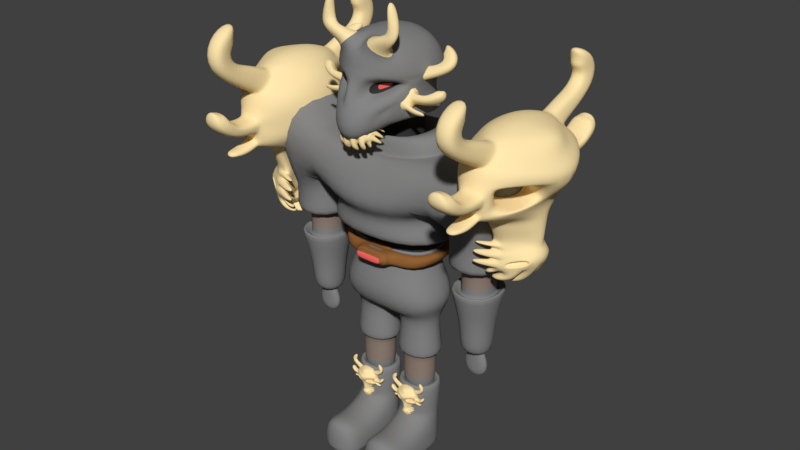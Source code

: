 # Source: DS.blend  (saved by Blender 2.79.0; exported with 4.5.12 LTS)
import bpy
from mathutils import Matrix  # noqa: F401  (used for matrix-valued properties, if any)

bpy.ops.wm.read_factory_settings(use_empty=True)
scene = bpy.context.scene
scene.name = 'Scene'

# ---- collections
col_collection_1 = bpy.data.collections.new('Collection 1'); scene.collection.children.link(col_collection_1)

# ---- materials (node trees are filled in below, after node groups)
mat_bone = bpy.data.materials.new('bone')
mat_bone.alpha_threshold = 0.0
mat_bone.diffuse_color = (1.0, 0.7908, 0.4185, 1.0)
mat_bone.roughness = 0.5
mat_material_001 = bpy.data.materials.new('Material.001')
mat_material_001.alpha_threshold = 0.0
mat_material_001.diffuse_color = (0.233, 0.233, 0.233, 1.0)
mat_material_001.roughness = 0.5
mat_material_001.specular_intensity = 1.0
mat_material_002 = bpy.data.materials.new('Material.002')
mat_material_002.alpha_threshold = 0.0
mat_material_002.diffuse_color = (1.0, 0.1419, 0.1328, 1.0)
mat_material_002.roughness = 0.5
mat_material_002.specular_intensity = 0.0
mat_material_003 = bpy.data.materials.new('Material.003')
mat_material_003.alpha_threshold = 0.0
mat_material_003.diffuse_color = (0.2883, 0.1209, 0.03542, 1.0)
mat_material_003.roughness = 0.5
mat_material_003.specular_intensity = 0.0
mat_material_004 = bpy.data.materials.new('Material.004')
mat_material_004.alpha_threshold = 0.0
mat_material_004.diffuse_color = (0.281, 0.217, 0.1776, 1.0)
mat_material_004.roughness = 0.5
mat_material_004.specular_intensity = 0.0
mat_material_005 = bpy.data.materials.new('Material.005')
mat_material_005.alpha_threshold = 0.0
mat_material_005.diffuse_color = (0.03741, 0.03741, 0.03741, 1.0)
mat_material_005.roughness = 0.5
mat_material_005.specular_intensity = 0.0

# ---- material node trees

# ---- world
world_world = bpy.data.worlds.new('World'); scene.world = world_world
world_world.color = (0.05088, 0.05088, 0.05088)
world_world.use_sun_shadow = False
world_world.sun_shadow_jitter_overblur = 0.0
world_world.cycles.sampling_method = 'MANUAL'

# ---- meshes
me_sphere_004 = bpy.data.meshes.new('Sphere.004')
me_sphere_004.from_pydata([(0.0, 0.309, 0.9511), (0.0, 0.5878, 0.809), (0.0, 0.809, 0.5878), (0.0, 0.9511, -0.309), (0.0, 0.809, -0.6055), (0.4873, -0.1816, -1.213), (0.3591, -0.1318, -1.666), (0.1816, 0.25, 0.9511), (0.3455, 0.4755, 0.809), (0.3242, 0.6545, 0.5878), (0.559, 0.7694, 0.309), (0.5878, 0.809, -4.371e-08), (0.559, 0.7694, -0.309), (0.6627, 0.6545, -0.6055), (0.668, 0.4755, -0.809), (0.2145, -0.6301, -1.974), (0.2939, 0.09549, 0.9511), (0.587, 0.1404, 0.7544), (0.6332, 0.1936, 0.5823), (0.8577, 0.228, 0.3646), (0.9496, 0.2985, -0.1521), (0.9044, 0.2839, -0.3064), (0.9531, 0.2364, -0.6149), (0.885, 0.1743, -0.7996), (0.0, -0.7937, -1.905), (0.2939, -0.09549, 0.9511), (0.587, -0.1404, 0.7544), (0.6332, -0.1936, 0.5823), (0.8577, -0.228, 0.3646), (0.9496, -0.2985, -0.1521), (0.9044, -0.2839, -0.3064), (0.9531, -0.2364, -0.6149), (0.885, -0.1743, -0.7996), (0.0, -0.7955, -1.616), (0.1816, -0.25, 0.9511), (0.3455, -0.4755, 0.809), (0.4681, -0.6545, 0.5878), (0.7029, -0.7694, 0.309), (0.5631, -0.76, 0.004082), (0.6627, -0.6545, -0.6055), (0.668, -0.4755, -0.809), (0.0, -0.7955, -1.213), (2.761e-08, -0.309, 0.9511), (0.0, -1.101, 0.809), (0.0, -1.09, 0.3466), (0.0, -1.389, 0.1483), (0.0, -1.369, -4.371e-08), (0.0, -1.162, -0.309), (0.0, -0.809, -0.6055), (0.0, -0.7955, -0.809), (0.4061, -0.1597, -2.042), (-1.915e-07, -5.895e-07, 1.0), (-1.065e-07, 0.9511, 0.309), (-1.959e-07, 1.0, -4.371e-08), (0.0, 0.5878, -0.809), (0.0, -0.09684, -2.303), (0.0, 0.1608, -2.373), (0.1704, 0.03032, -2.182), (0.1323, -0.09822, -2.306), (0.3787, 0.07019, -2.287), (0.306, 0.1049, -2.319), (0.3592, -0.3417, -2.414), (0.2479, -0.005684, -2.441), (0.1703, -0.4544, -2.582), (0.1268, -0.0109, -2.533), (0.0, -0.7937, -2.139), (0.0, 0.0003151, -2.563), (0.0, 0.03901, -2.182), (0.1391, -0.4755, -1.616), (0.2738, -0.4755, -1.213), (0.0, 0.03901, -2.001), (0.0, 0.03901, -1.688), (0.0, 0.03901, -1.375), (0.1704, 0.03032, -2.001), (0.1289, 0.03032, -1.688), (0.2333, 0.03032, -1.375), (0.4061, 0.1597, -2.042), (0.3591, 0.1318, -1.666), (0.4873, 0.1816, -1.213), (0.0, -0.7955, -1.011), (0.5092, -0.1816, -1.011), (0.2957, -0.4755, -1.011), (0.0, 0.5878, -1.011), (0.2957, 0.4755, -1.011), (0.5092, 0.1816, -1.011), (0.9548, 0.2414, -0.4551), (0.8815, 0.1816, -0.809), (0.9548, -0.2414, -0.4551), (0.8815, -0.1816, -0.809), (0.9511, 0.309, -4.371e-08), (0.9045, 0.2939, -0.309), (0.9566, 0.25, -0.6055), (0.7872, -0.4504, 0.009297), (0.7617, -0.4425, -0.3117), (0.7229, -0.4189, -0.5619), (0.559, 0.1816, 0.809), (0.6181, 0.25, 0.5878), (0.9045, 0.2939, 0.309), (0.559, -0.1816, 0.809), (0.6181, -0.25, 0.5878), (0.9045, -0.2939, 0.309), (0.9511, -0.309, -4.371e-08), (0.9045, -0.2939, -0.309), (0.9566, -0.25, -0.6055), (0.4408, -0.6645, -0.6279), (0.5878, -0.809, -4.371e-08), (0.3175, -0.8524, -0.3043), (0.4138, -0.8775, -0.1366), (0.2939, -0.7698, -0.472), (0.344, -0.1154, 0.02847), (0.3259, -0.09588, -0.2735), (0.2199, -0.02286, -0.5935), (0.5346, 0.1913, -0.2771), (0.1989, -0.2299, -0.1085), (0.1054, -0.2057, -0.2714), (0.08273, -0.1261, -0.4334), (0.5596, 0.1834, 0.03354), (0.4974, 0.2138, -0.5198), (0.1929, -0.2358, -0.1023), (0.09658, -0.2108, -0.2699), (0.07302, -0.1282, -0.4376), (0.5663, 0.1912, 0.04364), (0.5408, 0.1992, -0.2773), (0.502, 0.2227, -0.5276), (0.2246, -0.02486, -0.584), (0.3422, -0.1183, 0.03843), (1.136, 0.2364, -0.6979), (1.068, 0.1743, -0.8827), (1.136, -0.2364, -0.6979), (1.068, -0.1743, -0.8827), (1.226, 0.1972, -0.7078), (1.247, 0.1454, -0.8728), (1.226, -0.1972, -0.7078), (1.247, -0.1454, -0.8728), (1.319, 0.1267, -0.7278), (1.369, 0.09347, -0.8191), (1.319, -0.1268, -0.7278), (1.369, -0.09347, -0.8191), (1.183, -0.2839, -0.2991), (1.183, 0.2839, -0.2991), (1.228, 0.2985, -0.1449), (1.233, 0.2414, -0.4479), (1.228, -0.2985, -0.1449), (1.233, -0.2414, -0.4479), (1.36, -0.2839, -0.1951), (1.36, 0.2839, -0.1951), (1.318, 0.2985, -0.03946), (1.477, 0.2414, -0.2863), (1.318, -0.2985, -0.03946), (1.477, -0.2414, -0.2863), (1.518, -0.2839, -0.01567), (1.518, 0.2839, -0.01567), (1.392, 0.2985, 0.06677), (1.659, 0.2414, 0.006739), (1.392, -0.2985, 0.06677), (1.659, -0.2414, 0.006739), (1.53, -0.1757, 0.2221), (1.53, 0.1757, 0.2221), (1.441, 0.1848, 0.204), (1.588, 0.1494, 0.2964), (1.441, -0.1848, 0.204), (1.588, -0.1494, 0.2964), (0.8845, -0.1936, 0.7648), (0.8845, 0.1936, 0.7648), (0.8384, 0.1404, 0.9369), (1.109, 0.228, 0.5471), (0.8384, -0.1404, 0.9369), (1.109, -0.228, 0.5471), (1.303, -0.1936, 1.002), (1.303, 0.1936, 1.002), (1.153, 0.1404, 1.068), (1.596, 0.228, 1.063), (1.153, -0.1404, 1.068), (1.596, -0.228, 1.063), (1.395, -0.1936, 1.44), (1.395, 0.1936, 1.44), (1.261, 0.1404, 1.339), (1.514, 0.228, 1.743), (1.261, -0.1404, 1.339), (1.514, -0.228, 1.743), (1.175, -0.1936, 1.705), (1.175, 0.1936, 1.705), (1.137, 0.1404, 1.53), (1.079, 0.228, 2.018), (1.137, -0.1404, 1.53), (1.079, -0.228, 2.018), (0.2159, -0.4013, -2.544), (0.1795, -0.03413, -2.504), (0.01996, -0.02566, -2.56), (0.02037, -0.4796, -2.641), (0.3966, -0.045, -2.357), (0.2736, 0.0235, -2.389), (0.2145, -0.6301, -2.094), (0.1434, 0.01813, -2.523), (0.4061, 0.1597, -2.232), (0.2557, 0.1224, -2.295), (0.4061, -0.1597, -2.232), (0.2557, 0.06477, -2.421), (0.06414, -0.1455, -2.792), (0.06374, 0.3084, -2.712), (0.214, -0.1203, -2.733), (0.1706, 0.3231, -2.684), (0.403, -0.007633, -2.565), (0.2917, 0.3284, -2.592), (0.2597, -0.0672, -2.696), (0.2233, 0.2999, -2.655), (0.3946, 0.1917, -2.342), (0.3319, 0.3022, -2.408), (0.4236, 0.1607, -2.45), (0.3174, 0.3576, -2.54), (0.4051, -0.1738, -2.012), (0.3842, -0.233, -2.185), (0.4061, 0.1816, -2.254), (0.4051, 0.1738, -2.012), (0.0, 0.03901, -1.844), (0.1658, -0.5785, -1.761), (0.0, -0.6907, -1.761), (0.3804, -0.1738, -1.826), (0.1497, 0.03032, -1.844), (0.3804, 0.1738, -1.826), (0.3728, -0.1318, -1.769), (0.3842, -0.233, -2.065), (0.4061, 0.1816, -2.02), (0.3728, 0.1318, -1.769), (0.3794, 0.1816, -1.818), (0.3526, 0.1816, -1.616), (0.3526, -0.1816, -1.616), (0.3794, -0.1816, -1.818), (0.5158, 0.2431, -2.097), (0.5158, 0.2431, -2.19), (0.5158, 0.5624, -2.19), (0.5158, 0.5624, -2.097), (0.4901, 0.2289, -1.876), (0.5148, 0.2289, -1.968), (0.5148, 0.5766, -1.968), (0.4901, 0.5766, -1.876), (0.4825, 0.5346, -1.737), (0.4689, 0.5346, -1.686), (0.4689, 0.271, -1.686), (0.4825, 0.271, -1.737), (0.4061, -0.1816, -2.02), (0.4061, -0.1816, -2.254), (0.1926, -0.6814, -2.139), (0.1926, -0.6814, -1.905), (0.3363, -0.1806, -2.065), (0.3363, -0.1806, -2.185), (0.1666, -0.5777, -2.094), (0.1666, -0.5777, -1.974)], [], [(53, 52, 10, 11), (1, 0, 7, 8), (75, 78, 225, 74), (3, 53, 11, 12), (2, 1, 8, 9), (83, 84, 78, 75), (4, 3, 12, 13), (52, 2, 9, 10), (0, 51, 7), (54, 4, 13, 14), (11, 10, 97, 89), (8, 7, 16, 95), (210, 213, 234, 233), (12, 11, 89, 90), (9, 8, 95, 96), (78, 5, 226, 225), (13, 12, 90, 91), (10, 9, 96, 97), (7, 51, 16), (14, 13, 91, 86), (16, 51, 25), (32, 23, 127, 129), (89, 97, 100, 101), (95, 16, 25, 98), (84, 80, 5, 78), (21, 20, 140, 139), (28, 19, 165, 167), (15, 192, 246, 247), (29, 30, 138, 142), (19, 18, 163, 165), (100, 99, 36, 37), (25, 51, 34), (88, 103, 39, 40), (101, 100, 37, 105), (98, 25, 34, 35), (243, 24, 65, 242), (106, 108, 120, 119), (99, 98, 35, 36), (70, 73, 57, 67), (92, 38, 125, 121), (73, 222, 212, 57), (38, 107, 118, 125), (37, 36, 44, 45), (34, 51, 42), (40, 39, 48, 49), (105, 37, 45, 46), (35, 34, 42, 43), (76, 50, 228, 231), (93, 92, 121, 122), (36, 35, 43, 44), (55, 67, 57, 58), (56, 55, 58), (58, 57, 212, 195), (56, 58, 195), (64, 63, 200, 201), (56, 195, 197), (190, 191, 209, 208), (56, 197, 193), (56, 193, 66), (61, 186, 204, 202), (218, 224, 222, 73), (82, 83, 75, 72), (72, 75, 74, 71), (214, 218, 73, 70), (81, 79, 41, 69), (69, 41, 33, 68), (215, 216, 24, 243), (80, 81, 69, 5), (5, 69, 68, 226), (227, 215, 243, 240), (88, 40, 81, 80), (40, 49, 79, 81), (54, 14, 83, 82), (86, 88, 80, 84), (14, 86, 84, 83), (22, 23, 86, 91), (32, 31, 103, 88), (23, 32, 88, 86), (31, 22, 91, 103), (20, 21, 90, 89), (21, 85, 91, 90), (30, 29, 101, 102), (87, 30, 102, 103), (85, 87, 103, 91), (29, 20, 89, 101), (17, 18, 96, 95), (18, 19, 97, 96), (27, 26, 98, 99), (28, 27, 99, 100), (19, 28, 100, 97), (26, 17, 95, 98), (92, 93, 102, 101), (93, 94, 103, 102), (94, 104, 39, 103), (38, 92, 101, 105), (106, 107, 46, 47), (108, 106, 47, 48), (104, 108, 48, 39), (107, 38, 105, 46), (112, 116, 109, 110), (117, 112, 110, 124), (124, 110, 114, 115), (110, 109, 113, 114), (94, 93, 122, 123), (108, 104, 111, 120), (104, 94, 123, 111), (107, 106, 119, 118), (114, 113, 118, 119), (115, 114, 119, 120), (116, 112, 122, 121), (112, 117, 123, 122), (117, 124, 111, 123), (109, 116, 121, 125), (124, 115, 120, 111), (113, 109, 125, 118), (126, 128, 132, 130), (23, 22, 126, 127), (22, 31, 128, 126), (31, 32, 129, 128), (133, 131, 135, 137), (128, 129, 133, 132), (129, 127, 131, 133), (127, 126, 130, 131), (135, 134, 136, 137), (131, 130, 134, 135), (130, 132, 136, 134), (132, 133, 137, 136), (142, 138, 144, 148), (143, 141, 147, 149), (20, 29, 142, 140), (30, 87, 143, 138), (85, 21, 139, 141), (87, 85, 141, 143), (147, 145, 151, 153), (144, 149, 155, 150), (139, 140, 146, 145), (140, 142, 148, 146), (138, 143, 149, 144), (141, 139, 145, 147), (151, 152, 158, 157), (154, 150, 156, 160), (149, 147, 153, 155), (148, 144, 150, 154), (145, 146, 152, 151), (146, 148, 154, 152), (157, 158, 160, 156), (159, 157, 156, 161), (152, 154, 160, 158), (150, 155, 161, 156), (153, 151, 157, 159), (155, 153, 159, 161), (164, 166, 172, 170), (163, 164, 170, 169), (26, 27, 162, 166), (18, 17, 164, 163), (17, 26, 166, 164), (27, 28, 167, 162), (172, 168, 174, 178), (173, 171, 177, 179), (162, 167, 173, 168), (165, 163, 169, 171), (167, 165, 171, 173), (166, 162, 168, 172), (174, 179, 185, 180), (176, 178, 184, 182), (169, 170, 176, 175), (170, 172, 178, 176), (168, 173, 179, 174), (171, 169, 175, 177), (181, 182, 184, 180), (183, 181, 180, 185), (177, 175, 181, 183), (179, 177, 183, 185), (178, 174, 180, 184), (175, 176, 182, 181), (63, 64, 193, 242), (188, 189, 65, 66), (64, 188, 66, 193), (189, 63, 242, 65), (61, 62, 197, 241), (187, 186, 242, 193), (186, 61, 241, 242), (62, 187, 193, 197), (59, 60, 195, 212), (191, 190, 241, 197), (190, 59, 212, 241), (60, 191, 197, 195), (207, 206, 208, 209), (203, 202, 204, 205), (201, 200, 198, 199), (187, 62, 203, 205), (59, 190, 208, 206), (62, 61, 202, 203), (189, 188, 199, 198), (191, 60, 207, 209), (188, 64, 201, 199), (186, 187, 205, 204), (60, 59, 206, 207), (63, 189, 198, 200), (196, 50, 240, 241), (194, 196, 241, 212), (76, 194, 212, 222), (50, 76, 222, 240), (226, 68, 215, 227), (68, 33, 216, 215), (71, 74, 218, 214), (74, 225, 224, 218), (220, 223, 236, 239), (210, 217, 227, 240), (213, 210, 240, 222), (219, 213, 222, 224), (217, 219, 224, 227), (77, 223, 224, 225), (6, 77, 225, 226), (220, 6, 226, 227), (223, 220, 227, 224), (235, 232, 233, 234), (231, 228, 229, 230), (237, 238, 239, 236), (223, 77, 237, 236), (50, 196, 229, 228), (213, 219, 235, 234), (77, 6, 238, 237), (196, 194, 230, 229), (219, 217, 232, 235), (6, 220, 239, 238), (217, 210, 233, 232), (194, 76, 231, 230), (221, 211, 241, 240), (192, 15, 243, 242), (211, 192, 242, 241), (15, 221, 240, 243), (244, 247, 246, 245), (192, 211, 245, 246), (211, 221, 244, 245), (221, 15, 247, 244)])
me_sphere_004.polygons.foreach_set('use_smooth', [True] * 236)
me_sphere_004.materials.append(mat_bone)
me_sphere_004.use_remesh_preserve_volume = False
me_sphere_004.use_remesh_preserve_attributes = False
me_sphere_004.use_mirror_vertex_groups = False
me_sphere_004.update()
me_sphere_003 = bpy.data.meshes.new('Sphere.003')
me_sphere_003.from_pydata([(0.0, 0.309, 0.9511), (0.0, 0.5878, 0.809), (0.0, 0.809, 0.5878), (0.0, 0.9511, -0.309), (0.0, 0.809, -0.6055), (0.4873, -0.1816, -1.213), (0.3591, -0.1318, -1.666), (0.1816, 0.25, 0.9511), (0.3455, 0.4755, 0.809), (0.3242, 0.6545, 0.5878), (0.559, 0.7694, 0.309), (0.5878, 0.809, -4.371e-08), (0.559, 0.7694, -0.309), (0.6627, 0.6545, -0.6055), (0.668, 0.4755, -0.809), (0.2145, -0.6301, -1.974), (0.2939, 0.09549, 0.9511), (0.587, 0.1404, 0.7544), (0.6332, 0.1936, 0.5823), (0.8577, 0.228, 0.3646), (0.9496, 0.2985, -0.1521), (0.9044, 0.2839, -0.3064), (0.9531, 0.2364, -0.6149), (0.885, 0.1743, -0.7996), (0.0, -0.7937, -1.905), (0.2939, -0.09549, 0.9511), (0.587, -0.1404, 0.7544), (0.6332, -0.1936, 0.5823), (0.8577, -0.228, 0.3646), (0.9496, -0.2985, -0.1521), (0.9044, -0.2839, -0.3064), (0.9531, -0.2364, -0.6149), (0.885, -0.1743, -0.7996), (0.0, -0.7955, -1.616), (0.1816, -0.25, 0.9511), (0.3455, -0.4755, 0.809), (0.4681, -0.6545, 0.5878), (0.7029, -0.7694, 0.309), (0.5631, -0.76, 0.004082), (0.6627, -0.6545, -0.6055), (0.668, -0.4755, -0.809), (0.0, -0.7955, -1.213), (2.761e-08, -0.309, 0.9511), (0.0, -1.101, 0.809), (0.0, -1.09, 0.3466), (0.0, -1.389, 0.1483), (0.0, -1.369, -4.371e-08), (0.0, -1.162, -0.309), (0.0, -0.809, -0.6055), (0.0, -0.7955, -0.809), (0.4061, -0.1597, -2.042), (-1.915e-07, -5.895e-07, 1.0), (-1.065e-07, 0.9511, 0.309), (-1.959e-07, 1.0, -4.371e-08), (0.0, 0.5878, -0.809), (0.0, -0.09684, -2.303), (0.0, 0.1608, -2.373), (0.1704, 0.03032, -2.182), (0.1323, -0.09822, -2.306), (0.3787, 0.07019, -2.287), (0.306, 0.1049, -2.319), (0.3592, -0.3417, -2.414), (0.2479, -0.005684, -2.441), (0.1703, -0.4544, -2.582), (0.1268, -0.0109, -2.533), (0.0, -0.7937, -2.139), (0.0, 0.0003151, -2.563), (0.0, 0.03901, -2.182), (0.1391, -0.4755, -1.616), (0.2738, -0.4755, -1.213), (0.0, 0.03901, -2.001), (0.0, 0.03901, -1.688), (0.0, 0.03901, -1.375), (0.1704, 0.03032, -2.001), (0.1289, 0.03032, -1.688), (0.2333, 0.03032, -1.375), (0.4061, 0.1597, -2.042), (0.3591, 0.1318, -1.666), (0.4873, 0.1816, -1.213), (0.0, -0.7955, -1.011), (0.5092, -0.1816, -1.011), (0.2957, -0.4755, -1.011), (0.0, 0.5878, -1.011), (0.2957, 0.4755, -1.011), (0.5092, 0.1816, -1.011), (0.9548, 0.2414, -0.4551), (0.8815, 0.1816, -0.809), (0.9548, -0.2414, -0.4551), (0.8815, -0.1816, -0.809), (0.9511, 0.309, -4.371e-08), (0.9045, 0.2939, -0.309), (0.9566, 0.25, -0.6055), (0.7872, -0.4504, 0.009297), (0.7617, -0.4425, -0.3117), (0.7229, -0.4189, -0.5619), (0.559, 0.1816, 0.809), (0.6181, 0.25, 0.5878), (0.9045, 0.2939, 0.309), (0.559, -0.1816, 0.809), (0.6181, -0.25, 0.5878), (0.9045, -0.2939, 0.309), (0.9511, -0.309, -4.371e-08), (0.9045, -0.2939, -0.309), (0.9566, -0.25, -0.6055), (0.4408, -0.6645, -0.6279), (0.5878, -0.809, -4.371e-08), (0.3175, -0.8524, -0.3043), (0.4138, -0.8775, -0.1366), (0.2939, -0.7698, -0.472), (0.344, -0.1154, 0.02847), (0.3259, -0.09588, -0.2735), (0.2199, -0.02286, -0.5935), (0.5346, 0.1913, -0.2771), (0.1989, -0.2299, -0.1085), (0.1054, -0.2057, -0.2714), (0.08273, -0.1261, -0.4334), (0.5596, 0.1834, 0.03354), (0.4974, 0.2138, -0.5198), (0.1929, -0.2358, -0.1023), (0.09658, -0.2108, -0.2699), (0.07302, -0.1282, -0.4376), (0.5663, 0.1912, 0.04364), (0.5408, 0.1992, -0.2773), (0.502, 0.2227, -0.5276), (0.2246, -0.02486, -0.584), (0.3422, -0.1183, 0.03843), (1.136, 0.2364, -0.6979), (1.068, 0.1743, -0.8827), (1.136, -0.2364, -0.6979), (1.068, -0.1743, -0.8827), (1.226, 0.1972, -0.7078), (1.247, 0.1454, -0.8728), (1.226, -0.1972, -0.7078), (1.247, -0.1454, -0.8728), (1.319, 0.1267, -0.7278), (1.369, 0.09347, -0.8191), (1.319, -0.1268, -0.7278), (1.369, -0.09347, -0.8191), (1.183, -0.2839, -0.2991), (1.183, 0.2839, -0.2991), (1.228, 0.2985, -0.1449), (1.233, 0.2414, -0.4479), (1.228, -0.2985, -0.1449), (1.233, -0.2414, -0.4479), (1.36, -0.2839, -0.1951), (1.36, 0.2839, -0.1951), (1.318, 0.2985, -0.03946), (1.477, 0.2414, -0.2863), (1.318, -0.2985, -0.03946), (1.477, -0.2414, -0.2863), (1.518, -0.2839, -0.01567), (1.518, 0.2839, -0.01567), (1.392, 0.2985, 0.06677), (1.659, 0.2414, 0.006739), (1.392, -0.2985, 0.06677), (1.659, -0.2414, 0.006739), (1.53, -0.1757, 0.2221), (1.53, 0.1757, 0.2221), (1.441, 0.1848, 0.204), (1.588, 0.1494, 0.2964), (1.441, -0.1848, 0.204), (1.588, -0.1494, 0.2964), (0.8845, -0.1936, 0.7648), (0.8845, 0.1936, 0.7648), (0.8384, 0.1404, 0.9369), (1.109, 0.228, 0.5471), (0.8384, -0.1404, 0.9369), (1.109, -0.228, 0.5471), (1.303, -0.1936, 1.002), (1.303, 0.1936, 1.002), (1.153, 0.1404, 1.068), (1.596, 0.228, 1.063), (1.153, -0.1404, 1.068), (1.596, -0.228, 1.063), (1.395, -0.1936, 1.44), (1.395, 0.1936, 1.44), (1.261, 0.1404, 1.339), (1.514, 0.228, 1.743), (1.261, -0.1404, 1.339), (1.514, -0.228, 1.743), (1.175, -0.1936, 1.705), (1.175, 0.1936, 1.705), (1.137, 0.1404, 1.53), (1.079, 0.228, 2.018), (1.137, -0.1404, 1.53), (1.079, -0.228, 2.018), (0.2159, -0.4013, -2.544), (0.1795, -0.03413, -2.504), (0.01996, -0.02566, -2.56), (0.02037, -0.4796, -2.641), (0.3966, -0.045, -2.357), (0.2736, 0.0235, -2.389), (0.2145, -0.6301, -2.094), (0.1434, 0.01813, -2.523), (0.4061, 0.1597, -2.232), (0.2557, 0.1224, -2.295), (0.4061, -0.1597, -2.232), (0.2557, 0.06477, -2.421), (0.06414, -0.1455, -2.792), (0.06374, 0.3084, -2.712), (0.214, -0.1203, -2.733), (0.1706, 0.3231, -2.684), (0.403, -0.007633, -2.565), (0.2917, 0.3284, -2.592), (0.2597, -0.0672, -2.696), (0.2233, 0.2999, -2.655), (0.3946, 0.1917, -2.342), (0.3319, 0.3022, -2.408), (0.4236, 0.1607, -2.45), (0.3174, 0.3576, -2.54), (0.4051, -0.1738, -2.012), (0.3842, -0.233, -2.185), (0.4061, 0.1816, -2.254), (0.4051, 0.1738, -2.012), (0.0, 0.03901, -1.844), (0.1658, -0.5785, -1.761), (0.0, -0.6907, -1.761), (0.3804, -0.1738, -1.826), (0.1497, 0.03032, -1.844), (0.3804, 0.1738, -1.826), (0.3728, -0.1318, -1.769), (0.3842, -0.233, -2.065), (0.4061, 0.1816, -2.02), (0.3728, 0.1318, -1.769), (0.3794, 0.1816, -1.818), (0.3526, 0.1816, -1.616), (0.3526, -0.1816, -1.616), (0.3794, -0.1816, -1.818), (0.5158, 0.2431, -2.097), (0.5158, 0.2431, -2.19), (0.5158, 0.5624, -2.19), (0.5158, 0.5624, -2.097), (0.4901, 0.2289, -1.876), (0.5148, 0.2289, -1.968), (0.5148, 0.5766, -1.968), (0.4901, 0.5766, -1.876), (0.4825, 0.5346, -1.737), (0.4689, 0.5346, -1.686), (0.4689, 0.271, -1.686), (0.4825, 0.271, -1.737), (0.4061, -0.1816, -2.02), (0.4061, -0.1816, -2.254), (0.1926, -0.6814, -2.139), (0.1926, -0.6814, -1.905), (0.3363, -0.1806, -2.065), (0.3363, -0.1806, -2.185), (0.1666, -0.5777, -2.094), (0.1666, -0.5777, -1.974)], [], [(53, 52, 10, 11), (1, 0, 7, 8), (75, 78, 225, 74), (3, 53, 11, 12), (2, 1, 8, 9), (83, 84, 78, 75), (4, 3, 12, 13), (52, 2, 9, 10), (0, 51, 7), (54, 4, 13, 14), (11, 10, 97, 89), (8, 7, 16, 95), (210, 213, 234, 233), (12, 11, 89, 90), (9, 8, 95, 96), (78, 5, 226, 225), (13, 12, 90, 91), (10, 9, 96, 97), (7, 51, 16), (14, 13, 91, 86), (16, 51, 25), (32, 23, 127, 129), (89, 97, 100, 101), (95, 16, 25, 98), (84, 80, 5, 78), (21, 20, 140, 139), (28, 19, 165, 167), (15, 192, 246, 247), (29, 30, 138, 142), (19, 18, 163, 165), (100, 99, 36, 37), (25, 51, 34), (88, 103, 39, 40), (101, 100, 37, 105), (98, 25, 34, 35), (243, 24, 65, 242), (106, 108, 120, 119), (99, 98, 35, 36), (70, 73, 57, 67), (92, 38, 125, 121), (73, 222, 212, 57), (38, 107, 118, 125), (37, 36, 44, 45), (34, 51, 42), (40, 39, 48, 49), (105, 37, 45, 46), (35, 34, 42, 43), (76, 50, 228, 231), (93, 92, 121, 122), (36, 35, 43, 44), (55, 67, 57, 58), (56, 55, 58), (58, 57, 212, 195), (56, 58, 195), (64, 63, 200, 201), (56, 195, 197), (190, 191, 209, 208), (56, 197, 193), (56, 193, 66), (61, 186, 204, 202), (218, 224, 222, 73), (82, 83, 75, 72), (72, 75, 74, 71), (214, 218, 73, 70), (81, 79, 41, 69), (69, 41, 33, 68), (215, 216, 24, 243), (80, 81, 69, 5), (5, 69, 68, 226), (227, 215, 243, 240), (88, 40, 81, 80), (40, 49, 79, 81), (54, 14, 83, 82), (86, 88, 80, 84), (14, 86, 84, 83), (22, 23, 86, 91), (32, 31, 103, 88), (23, 32, 88, 86), (31, 22, 91, 103), (20, 21, 90, 89), (21, 85, 91, 90), (30, 29, 101, 102), (87, 30, 102, 103), (85, 87, 103, 91), (29, 20, 89, 101), (17, 18, 96, 95), (18, 19, 97, 96), (27, 26, 98, 99), (28, 27, 99, 100), (19, 28, 100, 97), (26, 17, 95, 98), (92, 93, 102, 101), (93, 94, 103, 102), (94, 104, 39, 103), (38, 92, 101, 105), (106, 107, 46, 47), (108, 106, 47, 48), (104, 108, 48, 39), (107, 38, 105, 46), (112, 116, 109, 110), (117, 112, 110, 124), (124, 110, 114, 115), (110, 109, 113, 114), (94, 93, 122, 123), (108, 104, 111, 120), (104, 94, 123, 111), (107, 106, 119, 118), (114, 113, 118, 119), (115, 114, 119, 120), (116, 112, 122, 121), (112, 117, 123, 122), (117, 124, 111, 123), (109, 116, 121, 125), (124, 115, 120, 111), (113, 109, 125, 118), (126, 128, 132, 130), (23, 22, 126, 127), (22, 31, 128, 126), (31, 32, 129, 128), (133, 131, 135, 137), (128, 129, 133, 132), (129, 127, 131, 133), (127, 126, 130, 131), (135, 134, 136, 137), (131, 130, 134, 135), (130, 132, 136, 134), (132, 133, 137, 136), (142, 138, 144, 148), (143, 141, 147, 149), (20, 29, 142, 140), (30, 87, 143, 138), (85, 21, 139, 141), (87, 85, 141, 143), (147, 145, 151, 153), (144, 149, 155, 150), (139, 140, 146, 145), (140, 142, 148, 146), (138, 143, 149, 144), (141, 139, 145, 147), (151, 152, 158, 157), (154, 150, 156, 160), (149, 147, 153, 155), (148, 144, 150, 154), (145, 146, 152, 151), (146, 148, 154, 152), (157, 158, 160, 156), (159, 157, 156, 161), (152, 154, 160, 158), (150, 155, 161, 156), (153, 151, 157, 159), (155, 153, 159, 161), (164, 166, 172, 170), (163, 164, 170, 169), (26, 27, 162, 166), (18, 17, 164, 163), (17, 26, 166, 164), (27, 28, 167, 162), (172, 168, 174, 178), (173, 171, 177, 179), (162, 167, 173, 168), (165, 163, 169, 171), (167, 165, 171, 173), (166, 162, 168, 172), (174, 179, 185, 180), (176, 178, 184, 182), (169, 170, 176, 175), (170, 172, 178, 176), (168, 173, 179, 174), (171, 169, 175, 177), (181, 182, 184, 180), (183, 181, 180, 185), (177, 175, 181, 183), (179, 177, 183, 185), (178, 174, 180, 184), (175, 176, 182, 181), (63, 64, 193, 242), (188, 189, 65, 66), (64, 188, 66, 193), (189, 63, 242, 65), (61, 62, 197, 241), (187, 186, 242, 193), (186, 61, 241, 242), (62, 187, 193, 197), (59, 60, 195, 212), (191, 190, 241, 197), (190, 59, 212, 241), (60, 191, 197, 195), (207, 206, 208, 209), (203, 202, 204, 205), (201, 200, 198, 199), (187, 62, 203, 205), (59, 190, 208, 206), (62, 61, 202, 203), (189, 188, 199, 198), (191, 60, 207, 209), (188, 64, 201, 199), (186, 187, 205, 204), (60, 59, 206, 207), (63, 189, 198, 200), (196, 50, 240, 241), (194, 196, 241, 212), (76, 194, 212, 222), (50, 76, 222, 240), (226, 68, 215, 227), (68, 33, 216, 215), (71, 74, 218, 214), (74, 225, 224, 218), (220, 223, 236, 239), (210, 217, 227, 240), (213, 210, 240, 222), (219, 213, 222, 224), (217, 219, 224, 227), (77, 223, 224, 225), (6, 77, 225, 226), (220, 6, 226, 227), (223, 220, 227, 224), (235, 232, 233, 234), (231, 228, 229, 230), (237, 238, 239, 236), (223, 77, 237, 236), (50, 196, 229, 228), (213, 219, 235, 234), (77, 6, 238, 237), (196, 194, 230, 229), (219, 217, 232, 235), (6, 220, 239, 238), (217, 210, 233, 232), (194, 76, 231, 230), (221, 211, 241, 240), (192, 15, 243, 242), (211, 192, 242, 241), (15, 221, 240, 243), (244, 247, 246, 245), (192, 211, 245, 246), (211, 221, 244, 245), (221, 15, 247, 244)])
me_sphere_003.polygons.foreach_set('use_smooth', [True] * 236)
me_sphere_003.materials.append(mat_bone)
me_sphere_003.use_remesh_preserve_volume = False
me_sphere_003.use_remesh_preserve_attributes = False
me_sphere_003.use_mirror_vertex_groups = False
me_sphere_003.update()
me_sphere_002 = bpy.data.meshes.new('Sphere.002')
me_sphere_002.from_pydata([(0.0, 0.309, 0.9511), (0.0, 0.5878, 0.809), (0.0, 0.809, 0.5878), (0.0, 0.9511, -0.309), (0.0, 0.809, -0.6055), (0.4873, -0.1816, -1.213), (0.3591, -0.1318, -1.666), (0.1816, 0.25, 0.9511), (0.3455, 0.4755, 0.809), (0.3242, 0.6545, 0.5878), (0.559, 0.7694, 0.309), (0.5878, 0.809, -4.371e-08), (0.559, 0.7694, -0.309), (0.6627, 0.6545, -0.6055), (0.668, 0.4755, -0.809), (0.2145, -0.6301, -1.974), (0.2939, 0.09549, 0.9511), (0.587, 0.1404, 0.7544), (0.6332, 0.1936, 0.5823), (0.8577, 0.228, 0.3646), (0.9496, 0.2985, -0.1521), (0.9044, 0.2839, -0.3064), (0.9531, 0.2364, -0.6149), (0.885, 0.1743, -0.7996), (0.0, -0.7937, -1.905), (0.2939, -0.09549, 0.9511), (0.587, -0.1404, 0.7544), (0.6332, -0.1936, 0.5823), (0.8577, -0.228, 0.3646), (0.9496, -0.2985, -0.1521), (0.9044, -0.2839, -0.3064), (0.9531, -0.2364, -0.6149), (0.885, -0.1743, -0.7996), (0.0, -0.7955, -1.616), (0.1816, -0.25, 0.9511), (0.3455, -0.4755, 0.809), (0.4681, -0.6545, 0.5878), (0.7029, -0.7694, 0.309), (0.5631, -0.76, 0.004082), (0.6627, -0.6545, -0.6055), (0.668, -0.4755, -0.809), (0.0, -0.7955, -1.213), (2.761e-08, -0.309, 0.9511), (0.0, -1.101, 0.809), (0.0, -1.09, 0.3466), (0.0, -1.389, 0.1483), (0.0, -1.369, -4.371e-08), (0.0, -1.162, -0.309), (0.0, -0.809, -0.6055), (0.0, -0.7955, -0.809), (0.4061, -0.1597, -2.042), (-1.915e-07, -5.895e-07, 1.0), (-1.065e-07, 0.9511, 0.309), (-1.959e-07, 1.0, -4.371e-08), (0.0, 0.5878, -0.809), (0.0, -0.09684, -2.303), (0.0, 0.1608, -2.373), (0.1704, 0.03032, -2.182), (0.1323, -0.09822, -2.306), (0.3787, 0.07019, -2.287), (0.306, 0.1049, -2.319), (0.3592, -0.3417, -2.414), (0.2479, -0.005684, -2.441), (0.1703, -0.4544, -2.582), (0.1268, -0.0109, -2.533), (0.0, -0.7937, -2.139), (0.0, 0.0003151, -2.563), (0.0, 0.03901, -2.182), (0.1391, -0.4755, -1.616), (0.2738, -0.4755, -1.213), (0.0, 0.03901, -2.001), (0.0, 0.03901, -1.688), (0.0, 0.03901, -1.375), (0.1704, 0.03032, -2.001), (0.1289, 0.03032, -1.688), (0.2333, 0.03032, -1.375), (0.4061, 0.1597, -2.042), (0.3591, 0.1318, -1.666), (0.4873, 0.1816, -1.213), (0.0, -0.7955, -1.011), (0.5092, -0.1816, -1.011), (0.2957, -0.4755, -1.011), (0.0, 0.5878, -1.011), (0.2957, 0.4755, -1.011), (0.5092, 0.1816, -1.011), (0.9548, 0.2414, -0.4551), (0.8815, 0.1816, -0.809), (0.9548, -0.2414, -0.4551), (0.8815, -0.1816, -0.809), (0.9511, 0.309, -4.371e-08), (0.9045, 0.2939, -0.309), (0.9566, 0.25, -0.6055), (0.7872, -0.4504, 0.009297), (0.7617, -0.4425, -0.3117), (0.7229, -0.4189, -0.5619), (0.559, 0.1816, 0.809), (0.6181, 0.25, 0.5878), (0.9045, 0.2939, 0.309), (0.559, -0.1816, 0.809), (0.6181, -0.25, 0.5878), (0.9045, -0.2939, 0.309), (0.9511, -0.309, -4.371e-08), (0.9045, -0.2939, -0.309), (0.9566, -0.25, -0.6055), (0.4408, -0.6645, -0.6279), (0.5878, -0.809, -4.371e-08), (0.3175, -0.8524, -0.3043), (0.4138, -0.8775, -0.1366), (0.2939, -0.7698, -0.472), (0.344, -0.1154, 0.02847), (0.3259, -0.09588, -0.2735), (0.2199, -0.02286, -0.5935), (0.5346, 0.1913, -0.2771), (0.1989, -0.2299, -0.1085), (0.1054, -0.2057, -0.2714), (0.08273, -0.1261, -0.4334), (0.5596, 0.1834, 0.03354), (0.4974, 0.2138, -0.5198), (0.1929, -0.2358, -0.1023), (0.09658, -0.2108, -0.2699), (0.07302, -0.1282, -0.4376), (0.5663, 0.1912, 0.04364), (0.5408, 0.1992, -0.2773), (0.502, 0.2227, -0.5276), (0.2246, -0.02486, -0.584), (0.3422, -0.1183, 0.03843), (1.136, 0.2364, -0.6979), (1.068, 0.1743, -0.8827), (1.136, -0.2364, -0.6979), (1.068, -0.1743, -0.8827), (1.226, 0.1972, -0.7078), (1.247, 0.1454, -0.8728), (1.226, -0.1972, -0.7078), (1.247, -0.1454, -0.8728), (1.319, 0.1267, -0.7278), (1.369, 0.09347, -0.8191), (1.319, -0.1268, -0.7278), (1.369, -0.09347, -0.8191), (1.183, -0.2839, -0.2991), (1.183, 0.2839, -0.2991), (1.228, 0.2985, -0.1449), (1.233, 0.2414, -0.4479), (1.228, -0.2985, -0.1449), (1.233, -0.2414, -0.4479), (1.36, -0.2839, -0.1951), (1.36, 0.2839, -0.1951), (1.318, 0.2985, -0.03946), (1.477, 0.2414, -0.2863), (1.318, -0.2985, -0.03946), (1.477, -0.2414, -0.2863), (1.518, -0.2839, -0.01567), (1.518, 0.2839, -0.01567), (1.392, 0.2985, 0.06677), (1.659, 0.2414, 0.006739), (1.392, -0.2985, 0.06677), (1.659, -0.2414, 0.006739), (1.53, -0.1757, 0.2221), (1.53, 0.1757, 0.2221), (1.441, 0.1848, 0.204), (1.588, 0.1494, 0.2964), (1.441, -0.1848, 0.204), (1.588, -0.1494, 0.2964), (0.8845, -0.1936, 0.7648), (0.8845, 0.1936, 0.7648), (0.8384, 0.1404, 0.9369), (1.109, 0.228, 0.5471), (0.8384, -0.1404, 0.9369), (1.109, -0.228, 0.5471), (1.303, -0.1936, 1.002), (1.303, 0.1936, 1.002), (1.153, 0.1404, 1.068), (1.596, 0.228, 1.063), (1.153, -0.1404, 1.068), (1.596, -0.228, 1.063), (1.395, -0.1936, 1.44), (1.395, 0.1936, 1.44), (1.261, 0.1404, 1.339), (1.514, 0.228, 1.743), (1.261, -0.1404, 1.339), (1.514, -0.228, 1.743), (1.175, -0.1936, 1.705), (1.175, 0.1936, 1.705), (1.137, 0.1404, 1.53), (1.079, 0.228, 2.018), (1.137, -0.1404, 1.53), (1.079, -0.228, 2.018), (0.2159, -0.4013, -2.544), (0.1795, -0.03413, -2.504), (0.01996, -0.02566, -2.56), (0.02037, -0.4796, -2.641), (0.3966, -0.045, -2.357), (0.2736, 0.0235, -2.389), (0.2145, -0.6301, -2.094), (0.1434, 0.01813, -2.523), (0.4061, 0.1597, -2.232), (0.2557, 0.1224, -2.295), (0.4061, -0.1597, -2.232), (0.2557, 0.06477, -2.421), (0.06414, -0.1455, -2.792), (0.06374, 0.3084, -2.712), (0.214, -0.1203, -2.733), (0.1706, 0.3231, -2.684), (0.403, -0.007633, -2.565), (0.2917, 0.3284, -2.592), (0.2597, -0.0672, -2.696), (0.2233, 0.2999, -2.655), (0.3946, 0.1917, -2.342), (0.3319, 0.3022, -2.408), (0.4236, 0.1607, -2.45), (0.3174, 0.3576, -2.54), (0.4051, -0.1738, -2.012), (0.3842, -0.233, -2.185), (0.4061, 0.1816, -2.254), (0.4051, 0.1738, -2.012), (0.0, 0.03901, -1.844), (0.1658, -0.5785, -1.761), (0.0, -0.6907, -1.761), (0.3804, -0.1738, -1.826), (0.1497, 0.03032, -1.844), (0.3804, 0.1738, -1.826), (0.3728, -0.1318, -1.769), (0.3842, -0.233, -2.065), (0.4061, 0.1816, -2.02), (0.3728, 0.1318, -1.769), (0.3794, 0.1816, -1.818), (0.3526, 0.1816, -1.616), (0.3526, -0.1816, -1.616), (0.3794, -0.1816, -1.818), (0.5158, 0.2431, -2.097), (0.5158, 0.2431, -2.19), (0.5158, 0.5624, -2.19), (0.5158, 0.5624, -2.097), (0.4901, 0.2289, -1.876), (0.5148, 0.2289, -1.968), (0.5148, 0.5766, -1.968), (0.4901, 0.5766, -1.876), (0.4825, 0.5346, -1.737), (0.4689, 0.5346, -1.686), (0.4689, 0.271, -1.686), (0.4825, 0.271, -1.737), (0.4061, -0.1816, -2.02), (0.4061, -0.1816, -2.254), (0.1926, -0.6814, -2.139), (0.1926, -0.6814, -1.905), (0.3363, -0.1806, -2.065), (0.3363, -0.1806, -2.185), (0.1666, -0.5777, -2.094), (0.1666, -0.5777, -1.974)], [], [(53, 52, 10, 11), (1, 0, 7, 8), (75, 78, 225, 74), (3, 53, 11, 12), (2, 1, 8, 9), (83, 84, 78, 75), (4, 3, 12, 13), (52, 2, 9, 10), (0, 51, 7), (54, 4, 13, 14), (11, 10, 97, 89), (8, 7, 16, 95), (210, 213, 234, 233), (12, 11, 89, 90), (9, 8, 95, 96), (78, 5, 226, 225), (13, 12, 90, 91), (10, 9, 96, 97), (7, 51, 16), (14, 13, 91, 86), (16, 51, 25), (32, 23, 127, 129), (89, 97, 100, 101), (95, 16, 25, 98), (84, 80, 5, 78), (21, 20, 140, 139), (28, 19, 165, 167), (15, 192, 246, 247), (29, 30, 138, 142), (19, 18, 163, 165), (100, 99, 36, 37), (25, 51, 34), (88, 103, 39, 40), (101, 100, 37, 105), (98, 25, 34, 35), (243, 24, 65, 242), (106, 108, 120, 119), (99, 98, 35, 36), (70, 73, 57, 67), (92, 38, 125, 121), (73, 222, 212, 57), (38, 107, 118, 125), (37, 36, 44, 45), (34, 51, 42), (40, 39, 48, 49), (105, 37, 45, 46), (35, 34, 42, 43), (76, 50, 228, 231), (93, 92, 121, 122), (36, 35, 43, 44), (55, 67, 57, 58), (56, 55, 58), (58, 57, 212, 195), (56, 58, 195), (64, 63, 200, 201), (56, 195, 197), (190, 191, 209, 208), (56, 197, 193), (56, 193, 66), (61, 186, 204, 202), (218, 224, 222, 73), (82, 83, 75, 72), (72, 75, 74, 71), (214, 218, 73, 70), (81, 79, 41, 69), (69, 41, 33, 68), (215, 216, 24, 243), (80, 81, 69, 5), (5, 69, 68, 226), (227, 215, 243, 240), (88, 40, 81, 80), (40, 49, 79, 81), (54, 14, 83, 82), (86, 88, 80, 84), (14, 86, 84, 83), (22, 23, 86, 91), (32, 31, 103, 88), (23, 32, 88, 86), (31, 22, 91, 103), (20, 21, 90, 89), (21, 85, 91, 90), (30, 29, 101, 102), (87, 30, 102, 103), (85, 87, 103, 91), (29, 20, 89, 101), (17, 18, 96, 95), (18, 19, 97, 96), (27, 26, 98, 99), (28, 27, 99, 100), (19, 28, 100, 97), (26, 17, 95, 98), (92, 93, 102, 101), (93, 94, 103, 102), (94, 104, 39, 103), (38, 92, 101, 105), (106, 107, 46, 47), (108, 106, 47, 48), (104, 108, 48, 39), (107, 38, 105, 46), (112, 116, 109, 110), (117, 112, 110, 124), (124, 110, 114, 115), (110, 109, 113, 114), (94, 93, 122, 123), (108, 104, 111, 120), (104, 94, 123, 111), (107, 106, 119, 118), (114, 113, 118, 119), (115, 114, 119, 120), (116, 112, 122, 121), (112, 117, 123, 122), (117, 124, 111, 123), (109, 116, 121, 125), (124, 115, 120, 111), (113, 109, 125, 118), (126, 128, 132, 130), (23, 22, 126, 127), (22, 31, 128, 126), (31, 32, 129, 128), (133, 131, 135, 137), (128, 129, 133, 132), (129, 127, 131, 133), (127, 126, 130, 131), (135, 134, 136, 137), (131, 130, 134, 135), (130, 132, 136, 134), (132, 133, 137, 136), (142, 138, 144, 148), (143, 141, 147, 149), (20, 29, 142, 140), (30, 87, 143, 138), (85, 21, 139, 141), (87, 85, 141, 143), (147, 145, 151, 153), (144, 149, 155, 150), (139, 140, 146, 145), (140, 142, 148, 146), (138, 143, 149, 144), (141, 139, 145, 147), (151, 152, 158, 157), (154, 150, 156, 160), (149, 147, 153, 155), (148, 144, 150, 154), (145, 146, 152, 151), (146, 148, 154, 152), (157, 158, 160, 156), (159, 157, 156, 161), (152, 154, 160, 158), (150, 155, 161, 156), (153, 151, 157, 159), (155, 153, 159, 161), (164, 166, 172, 170), (163, 164, 170, 169), (26, 27, 162, 166), (18, 17, 164, 163), (17, 26, 166, 164), (27, 28, 167, 162), (172, 168, 174, 178), (173, 171, 177, 179), (162, 167, 173, 168), (165, 163, 169, 171), (167, 165, 171, 173), (166, 162, 168, 172), (174, 179, 185, 180), (176, 178, 184, 182), (169, 170, 176, 175), (170, 172, 178, 176), (168, 173, 179, 174), (171, 169, 175, 177), (181, 182, 184, 180), (183, 181, 180, 185), (177, 175, 181, 183), (179, 177, 183, 185), (178, 174, 180, 184), (175, 176, 182, 181), (63, 64, 193, 242), (188, 189, 65, 66), (64, 188, 66, 193), (189, 63, 242, 65), (61, 62, 197, 241), (187, 186, 242, 193), (186, 61, 241, 242), (62, 187, 193, 197), (59, 60, 195, 212), (191, 190, 241, 197), (190, 59, 212, 241), (60, 191, 197, 195), (207, 206, 208, 209), (203, 202, 204, 205), (201, 200, 198, 199), (187, 62, 203, 205), (59, 190, 208, 206), (62, 61, 202, 203), (189, 188, 199, 198), (191, 60, 207, 209), (188, 64, 201, 199), (186, 187, 205, 204), (60, 59, 206, 207), (63, 189, 198, 200), (196, 50, 240, 241), (194, 196, 241, 212), (76, 194, 212, 222), (50, 76, 222, 240), (226, 68, 215, 227), (68, 33, 216, 215), (71, 74, 218, 214), (74, 225, 224, 218), (220, 223, 236, 239), (210, 217, 227, 240), (213, 210, 240, 222), (219, 213, 222, 224), (217, 219, 224, 227), (77, 223, 224, 225), (6, 77, 225, 226), (220, 6, 226, 227), (223, 220, 227, 224), (235, 232, 233, 234), (231, 228, 229, 230), (237, 238, 239, 236), (223, 77, 237, 236), (50, 196, 229, 228), (213, 219, 235, 234), (77, 6, 238, 237), (196, 194, 230, 229), (219, 217, 232, 235), (6, 220, 239, 238), (217, 210, 233, 232), (194, 76, 231, 230), (221, 211, 241, 240), (192, 15, 243, 242), (211, 192, 242, 241), (15, 221, 240, 243), (244, 247, 246, 245), (192, 211, 245, 246), (211, 221, 244, 245), (221, 15, 247, 244)])
me_sphere_002.polygons.foreach_set('use_smooth', [True] * 236)
me_sphere_002.materials.append(mat_bone)
me_sphere_002.use_remesh_preserve_volume = False
me_sphere_002.use_remesh_preserve_attributes = False
me_sphere_002.use_mirror_vertex_groups = False
me_sphere_002.update()
me_sphere_001 = bpy.data.meshes.new('Sphere.001')
me_sphere_001.from_pydata([(0.0, 0.309, 0.9511), (0.0, 0.5878, 0.809), (0.0, 0.809, 0.5878), (0.0, 0.9511, -0.309), (0.0, 0.809, -0.6055), (0.4873, -0.1816, -1.213), (0.3591, -0.1318, -1.666), (0.1816, 0.25, 0.9511), (0.3455, 0.4755, 0.809), (0.3242, 0.6545, 0.5878), (0.559, 0.7694, 0.309), (0.5878, 0.809, -4.371e-08), (0.559, 0.7694, -0.309), (0.6627, 0.6545, -0.6055), (0.668, 0.4755, -0.809), (0.2145, -0.6301, -1.974), (0.2939, 0.09549, 0.9511), (0.587, 0.1404, 0.7544), (0.6332, 0.1936, 0.5823), (0.8577, 0.228, 0.3646), (0.9496, 0.2985, -0.1521), (0.9044, 0.2839, -0.3064), (0.9531, 0.2364, -0.6149), (0.885, 0.1743, -0.7996), (0.0, -0.7937, -1.905), (0.2939, -0.09549, 0.9511), (0.587, -0.1404, 0.7544), (0.6332, -0.1936, 0.5823), (0.8577, -0.228, 0.3646), (0.9496, -0.2985, -0.1521), (0.9044, -0.2839, -0.3064), (0.9531, -0.2364, -0.6149), (0.885, -0.1743, -0.7996), (0.0, -0.7955, -1.616), (0.1816, -0.25, 0.9511), (0.3455, -0.4755, 0.809), (0.4681, -0.6545, 0.5878), (0.7029, -0.7694, 0.309), (0.5631, -0.76, 0.004082), (0.6627, -0.6545, -0.6055), (0.668, -0.4755, -0.809), (0.0, -0.7955, -1.213), (2.761e-08, -0.309, 0.9511), (0.0, -1.101, 0.809), (0.0, -1.09, 0.3466), (0.0, -1.389, 0.1483), (0.0, -1.369, -4.371e-08), (0.0, -1.162, -0.309), (0.0, -0.809, -0.6055), (0.0, -0.7955, -0.809), (0.4061, -0.1597, -2.042), (-1.915e-07, -5.895e-07, 1.0), (-1.065e-07, 0.9511, 0.309), (-1.959e-07, 1.0, -4.371e-08), (0.0, 0.5878, -0.809), (0.0, -0.09684, -2.303), (0.0, 0.1608, -2.373), (0.1704, 0.03032, -2.182), (0.1323, -0.09822, -2.306), (0.3787, 0.07019, -2.287), (0.306, 0.1049, -2.319), (0.3592, -0.3417, -2.414), (0.2479, -0.005684, -2.441), (0.1703, -0.4544, -2.582), (0.1268, -0.0109, -2.533), (0.0, -0.7937, -2.139), (0.0, 0.0003151, -2.563), (0.0, 0.03901, -2.182), (0.1391, -0.4755, -1.616), (0.2738, -0.4755, -1.213), (0.0, 0.03901, -2.001), (0.0, 0.03901, -1.688), (0.0, 0.03901, -1.375), (0.1704, 0.03032, -2.001), (0.1289, 0.03032, -1.688), (0.2333, 0.03032, -1.375), (0.4061, 0.1597, -2.042), (0.3591, 0.1318, -1.666), (0.4873, 0.1816, -1.213), (0.0, -0.7955, -1.011), (0.5092, -0.1816, -1.011), (0.2957, -0.4755, -1.011), (0.0, 0.5878, -1.011), (0.2957, 0.4755, -1.011), (0.5092, 0.1816, -1.011), (0.9548, 0.2414, -0.4551), (0.8815, 0.1816, -0.809), (0.9548, -0.2414, -0.4551), (0.8815, -0.1816, -0.809), (0.9511, 0.309, -4.371e-08), (0.9045, 0.2939, -0.309), (0.9566, 0.25, -0.6055), (0.7872, -0.4504, 0.009297), (0.7617, -0.4425, -0.3117), (0.7229, -0.4189, -0.5619), (0.559, 0.1816, 0.809), (0.6181, 0.25, 0.5878), (0.9045, 0.2939, 0.309), (0.559, -0.1816, 0.809), (0.6181, -0.25, 0.5878), (0.9045, -0.2939, 0.309), (0.9511, -0.309, -4.371e-08), (0.9045, -0.2939, -0.309), (0.9566, -0.25, -0.6055), (0.4408, -0.6645, -0.6279), (0.5878, -0.809, -4.371e-08), (0.3175, -0.8524, -0.3043), (0.4138, -0.8775, -0.1366), (0.2939, -0.7698, -0.472), (0.344, -0.1154, 0.02847), (0.3259, -0.09588, -0.2735), (0.2199, -0.02286, -0.5935), (0.5346, 0.1913, -0.2771), (0.1989, -0.2299, -0.1085), (0.1054, -0.2057, -0.2714), (0.08273, -0.1261, -0.4334), (0.5596, 0.1834, 0.03354), (0.4974, 0.2138, -0.5198), (0.1929, -0.2358, -0.1023), (0.09658, -0.2108, -0.2699), (0.07302, -0.1282, -0.4376), (0.5663, 0.1912, 0.04364), (0.5408, 0.1992, -0.2773), (0.502, 0.2227, -0.5276), (0.2246, -0.02486, -0.584), (0.3422, -0.1183, 0.03843), (1.136, 0.2364, -0.6979), (1.068, 0.1743, -0.8827), (1.136, -0.2364, -0.6979), (1.068, -0.1743, -0.8827), (1.226, 0.1972, -0.7078), (1.247, 0.1454, -0.8728), (1.226, -0.1972, -0.7078), (1.247, -0.1454, -0.8728), (1.319, 0.1267, -0.7278), (1.369, 0.09347, -0.8191), (1.319, -0.1268, -0.7278), (1.369, -0.09347, -0.8191), (1.183, -0.2839, -0.2991), (1.183, 0.2839, -0.2991), (1.228, 0.2985, -0.1449), (1.233, 0.2414, -0.4479), (1.228, -0.2985, -0.1449), (1.233, -0.2414, -0.4479), (1.36, -0.2839, -0.1951), (1.36, 0.2839, -0.1951), (1.318, 0.2985, -0.03946), (1.477, 0.2414, -0.2863), (1.318, -0.2985, -0.03946), (1.477, -0.2414, -0.2863), (1.518, -0.2839, -0.01567), (1.518, 0.2839, -0.01567), (1.392, 0.2985, 0.06677), (1.659, 0.2414, 0.006739), (1.392, -0.2985, 0.06677), (1.659, -0.2414, 0.006739), (1.53, -0.1757, 0.2221), (1.53, 0.1757, 0.2221), (1.441, 0.1848, 0.204), (1.588, 0.1494, 0.2964), (1.441, -0.1848, 0.204), (1.588, -0.1494, 0.2964), (0.8845, -0.1936, 0.7648), (0.8845, 0.1936, 0.7648), (0.8384, 0.1404, 0.9369), (1.109, 0.228, 0.5471), (0.8384, -0.1404, 0.9369), (1.109, -0.228, 0.5471), (1.303, -0.1936, 1.002), (1.303, 0.1936, 1.002), (1.153, 0.1404, 1.068), (1.596, 0.228, 1.063), (1.153, -0.1404, 1.068), (1.596, -0.228, 1.063), (1.395, -0.1936, 1.44), (1.395, 0.1936, 1.44), (1.261, 0.1404, 1.339), (1.514, 0.228, 1.743), (1.261, -0.1404, 1.339), (1.514, -0.228, 1.743), (1.175, -0.1936, 1.705), (1.175, 0.1936, 1.705), (1.137, 0.1404, 1.53), (1.079, 0.228, 2.018), (1.137, -0.1404, 1.53), (1.079, -0.228, 2.018), (0.2159, -0.4013, -2.544), (0.1795, -0.03413, -2.504), (0.01996, -0.02566, -2.56), (0.02037, -0.4796, -2.641), (0.3966, -0.045, -2.357), (0.2736, 0.0235, -2.389), (0.2145, -0.6301, -2.094), (0.1434, 0.01813, -2.523), (0.4061, 0.1597, -2.232), (0.2557, 0.1224, -2.295), (0.4061, -0.1597, -2.232), (0.2557, 0.06477, -2.421), (0.06414, -0.1455, -2.792), (0.06374, 0.3084, -2.712), (0.214, -0.1203, -2.733), (0.1706, 0.3231, -2.684), (0.403, -0.007633, -2.565), (0.2917, 0.3284, -2.592), (0.2597, -0.0672, -2.696), (0.2233, 0.2999, -2.655), (0.3946, 0.1917, -2.342), (0.3319, 0.3022, -2.408), (0.4236, 0.1607, -2.45), (0.3174, 0.3576, -2.54), (0.4051, -0.1738, -2.012), (0.3842, -0.233, -2.185), (0.4061, 0.1816, -2.254), (0.4051, 0.1738, -2.012), (0.0, 0.03901, -1.844), (0.1658, -0.5785, -1.761), (0.0, -0.6907, -1.761), (0.3804, -0.1738, -1.826), (0.1497, 0.03032, -1.844), (0.3804, 0.1738, -1.826), (0.3728, -0.1318, -1.769), (0.3842, -0.233, -2.065), (0.4061, 0.1816, -2.02), (0.3728, 0.1318, -1.769), (0.3794, 0.1816, -1.818), (0.3526, 0.1816, -1.616), (0.3526, -0.1816, -1.616), (0.3794, -0.1816, -1.818), (0.5158, 0.2431, -2.097), (0.5158, 0.2431, -2.19), (0.5158, 0.5624, -2.19), (0.5158, 0.5624, -2.097), (0.4901, 0.2289, -1.876), (0.5148, 0.2289, -1.968), (0.5148, 0.5766, -1.968), (0.4901, 0.5766, -1.876), (0.4825, 0.5346, -1.737), (0.4689, 0.5346, -1.686), (0.4689, 0.271, -1.686), (0.4825, 0.271, -1.737), (0.4061, -0.1816, -2.02), (0.4061, -0.1816, -2.254), (0.1926, -0.6814, -2.139), (0.1926, -0.6814, -1.905), (0.3363, -0.1806, -2.065), (0.3363, -0.1806, -2.185), (0.1666, -0.5777, -2.094), (0.1666, -0.5777, -1.974)], [], [(53, 52, 10, 11), (1, 0, 7, 8), (75, 78, 225, 74), (3, 53, 11, 12), (2, 1, 8, 9), (83, 84, 78, 75), (4, 3, 12, 13), (52, 2, 9, 10), (0, 51, 7), (54, 4, 13, 14), (11, 10, 97, 89), (8, 7, 16, 95), (210, 213, 234, 233), (12, 11, 89, 90), (9, 8, 95, 96), (78, 5, 226, 225), (13, 12, 90, 91), (10, 9, 96, 97), (7, 51, 16), (14, 13, 91, 86), (16, 51, 25), (32, 23, 127, 129), (89, 97, 100, 101), (95, 16, 25, 98), (84, 80, 5, 78), (21, 20, 140, 139), (28, 19, 165, 167), (15, 192, 246, 247), (29, 30, 138, 142), (19, 18, 163, 165), (100, 99, 36, 37), (25, 51, 34), (88, 103, 39, 40), (101, 100, 37, 105), (98, 25, 34, 35), (243, 24, 65, 242), (106, 108, 120, 119), (99, 98, 35, 36), (70, 73, 57, 67), (92, 38, 125, 121), (73, 222, 212, 57), (38, 107, 118, 125), (37, 36, 44, 45), (34, 51, 42), (40, 39, 48, 49), (105, 37, 45, 46), (35, 34, 42, 43), (76, 50, 228, 231), (93, 92, 121, 122), (36, 35, 43, 44), (55, 67, 57, 58), (56, 55, 58), (58, 57, 212, 195), (56, 58, 195), (64, 63, 200, 201), (56, 195, 197), (190, 191, 209, 208), (56, 197, 193), (56, 193, 66), (61, 186, 204, 202), (218, 224, 222, 73), (82, 83, 75, 72), (72, 75, 74, 71), (214, 218, 73, 70), (81, 79, 41, 69), (69, 41, 33, 68), (215, 216, 24, 243), (80, 81, 69, 5), (5, 69, 68, 226), (227, 215, 243, 240), (88, 40, 81, 80), (40, 49, 79, 81), (54, 14, 83, 82), (86, 88, 80, 84), (14, 86, 84, 83), (22, 23, 86, 91), (32, 31, 103, 88), (23, 32, 88, 86), (31, 22, 91, 103), (20, 21, 90, 89), (21, 85, 91, 90), (30, 29, 101, 102), (87, 30, 102, 103), (85, 87, 103, 91), (29, 20, 89, 101), (17, 18, 96, 95), (18, 19, 97, 96), (27, 26, 98, 99), (28, 27, 99, 100), (19, 28, 100, 97), (26, 17, 95, 98), (92, 93, 102, 101), (93, 94, 103, 102), (94, 104, 39, 103), (38, 92, 101, 105), (106, 107, 46, 47), (108, 106, 47, 48), (104, 108, 48, 39), (107, 38, 105, 46), (112, 116, 109, 110), (117, 112, 110, 124), (124, 110, 114, 115), (110, 109, 113, 114), (94, 93, 122, 123), (108, 104, 111, 120), (104, 94, 123, 111), (107, 106, 119, 118), (114, 113, 118, 119), (115, 114, 119, 120), (116, 112, 122, 121), (112, 117, 123, 122), (117, 124, 111, 123), (109, 116, 121, 125), (124, 115, 120, 111), (113, 109, 125, 118), (126, 128, 132, 130), (23, 22, 126, 127), (22, 31, 128, 126), (31, 32, 129, 128), (133, 131, 135, 137), (128, 129, 133, 132), (129, 127, 131, 133), (127, 126, 130, 131), (135, 134, 136, 137), (131, 130, 134, 135), (130, 132, 136, 134), (132, 133, 137, 136), (142, 138, 144, 148), (143, 141, 147, 149), (20, 29, 142, 140), (30, 87, 143, 138), (85, 21, 139, 141), (87, 85, 141, 143), (147, 145, 151, 153), (144, 149, 155, 150), (139, 140, 146, 145), (140, 142, 148, 146), (138, 143, 149, 144), (141, 139, 145, 147), (151, 152, 158, 157), (154, 150, 156, 160), (149, 147, 153, 155), (148, 144, 150, 154), (145, 146, 152, 151), (146, 148, 154, 152), (157, 158, 160, 156), (159, 157, 156, 161), (152, 154, 160, 158), (150, 155, 161, 156), (153, 151, 157, 159), (155, 153, 159, 161), (164, 166, 172, 170), (163, 164, 170, 169), (26, 27, 162, 166), (18, 17, 164, 163), (17, 26, 166, 164), (27, 28, 167, 162), (172, 168, 174, 178), (173, 171, 177, 179), (162, 167, 173, 168), (165, 163, 169, 171), (167, 165, 171, 173), (166, 162, 168, 172), (174, 179, 185, 180), (176, 178, 184, 182), (169, 170, 176, 175), (170, 172, 178, 176), (168, 173, 179, 174), (171, 169, 175, 177), (181, 182, 184, 180), (183, 181, 180, 185), (177, 175, 181, 183), (179, 177, 183, 185), (178, 174, 180, 184), (175, 176, 182, 181), (63, 64, 193, 242), (188, 189, 65, 66), (64, 188, 66, 193), (189, 63, 242, 65), (61, 62, 197, 241), (187, 186, 242, 193), (186, 61, 241, 242), (62, 187, 193, 197), (59, 60, 195, 212), (191, 190, 241, 197), (190, 59, 212, 241), (60, 191, 197, 195), (207, 206, 208, 209), (203, 202, 204, 205), (201, 200, 198, 199), (187, 62, 203, 205), (59, 190, 208, 206), (62, 61, 202, 203), (189, 188, 199, 198), (191, 60, 207, 209), (188, 64, 201, 199), (186, 187, 205, 204), (60, 59, 206, 207), (63, 189, 198, 200), (196, 50, 240, 241), (194, 196, 241, 212), (76, 194, 212, 222), (50, 76, 222, 240), (226, 68, 215, 227), (68, 33, 216, 215), (71, 74, 218, 214), (74, 225, 224, 218), (220, 223, 236, 239), (210, 217, 227, 240), (213, 210, 240, 222), (219, 213, 222, 224), (217, 219, 224, 227), (77, 223, 224, 225), (6, 77, 225, 226), (220, 6, 226, 227), (223, 220, 227, 224), (235, 232, 233, 234), (231, 228, 229, 230), (237, 238, 239, 236), (223, 77, 237, 236), (50, 196, 229, 228), (213, 219, 235, 234), (77, 6, 238, 237), (196, 194, 230, 229), (219, 217, 232, 235), (6, 220, 239, 238), (217, 210, 233, 232), (194, 76, 231, 230), (221, 211, 241, 240), (192, 15, 243, 242), (211, 192, 242, 241), (15, 221, 240, 243), (244, 247, 246, 245), (192, 211, 245, 246), (211, 221, 244, 245), (221, 15, 247, 244)])
me_sphere_001.polygons.foreach_set('use_smooth', [True] * 236)
me_sphere_001.materials.append(mat_bone)
me_sphere_001.use_remesh_preserve_volume = False
me_sphere_001.use_remesh_preserve_attributes = False
me_sphere_001.use_mirror_vertex_groups = False
me_sphere_001.update()
me_sphere = bpy.data.meshes.new('Sphere')
me_sphere.from_pydata([(0.0, 0.309, 0.9511), (0.0, 0.5878, 0.809), (0.0, 0.809, 0.5878), (0.0, 0.9511, -0.309), (0.0, 0.809, -0.6055), (0.4873, -0.1816, -1.213), (0.3591, -0.1318, -1.666), (0.1816, 0.25, 0.9511), (0.3455, 0.4755, 0.809), (0.3242, 0.6545, 0.5878), (0.559, 0.7694, 0.309), (0.5878, 0.809, -4.371e-08), (0.559, 0.7694, -0.309), (0.6627, 0.6545, -0.6055), (0.668, 0.4755, -0.809), (0.2145, -0.6301, -1.974), (0.2939, 0.09549, 0.9511), (0.587, 0.1404, 0.7544), (0.6332, 0.1936, 0.5823), (0.8577, 0.228, 0.3646), (0.9496, 0.2985, -0.1521), (0.9044, 0.2839, -0.3064), (0.9531, 0.2364, -0.6149), (0.885, 0.1743, -0.7996), (0.0, -0.7937, -1.905), (0.2939, -0.09549, 0.9511), (0.587, -0.1404, 0.7544), (0.6332, -0.1936, 0.5823), (0.8577, -0.228, 0.3646), (0.9496, -0.2985, -0.1521), (0.9044, -0.2839, -0.3064), (0.9531, -0.2364, -0.6149), (0.885, -0.1743, -0.7996), (0.0, -0.7955, -1.616), (0.1816, -0.25, 0.9511), (0.3455, -0.4755, 0.809), (0.4681, -0.6545, 0.5878), (0.7029, -0.7694, 0.309), (0.5631, -0.76, 0.004082), (0.6627, -0.6545, -0.6055), (0.668, -0.4755, -0.809), (0.0, -0.7955, -1.213), (2.761e-08, -0.309, 0.9511), (0.0, -1.101, 0.809), (0.0, -1.09, 0.3466), (0.0, -1.389, 0.1483), (0.0, -1.369, -4.371e-08), (0.0, -1.162, -0.309), (0.0, -0.809, -0.6055), (0.0, -0.7955, -0.809), (0.4061, -0.1597, -2.042), (-1.915e-07, -5.895e-07, 1.0), (-1.065e-07, 0.9511, 0.309), (-1.959e-07, 1.0, -4.371e-08), (0.0, 0.5878, -0.809), (0.0, -0.09684, -2.303), (0.0, 0.1608, -2.373), (0.1704, 0.03032, -2.182), (0.1323, -0.09822, -2.306), (0.3787, 0.07019, -2.287), (0.306, 0.1049, -2.319), (0.3592, -0.3417, -2.414), (0.2479, -0.005684, -2.441), (0.1703, -0.4544, -2.582), (0.1268, -0.0109, -2.533), (0.0, -0.7937, -2.139), (0.0, 0.0003151, -2.563), (0.0, 0.03901, -2.182), (0.1391, -0.4755, -1.616), (0.2738, -0.4755, -1.213), (0.0, 0.03901, -2.001), (0.0, 0.03901, -1.688), (0.0, 0.03901, -1.375), (0.1704, 0.03032, -2.001), (0.1289, 0.03032, -1.688), (0.2333, 0.03032, -1.375), (0.4061, 0.1597, -2.042), (0.3591, 0.1318, -1.666), (0.4873, 0.1816, -1.213), (0.0, -0.7955, -1.011), (0.5092, -0.1816, -1.011), (0.2957, -0.4755, -1.011), (0.0, 0.5878, -1.011), (0.2957, 0.4755, -1.011), (0.5092, 0.1816, -1.011), (0.9548, 0.2414, -0.4551), (0.8815, 0.1816, -0.809), (0.9548, -0.2414, -0.4551), (0.8815, -0.1816, -0.809), (0.9511, 0.309, -4.371e-08), (0.9045, 0.2939, -0.309), (0.9566, 0.25, -0.6055), (0.7872, -0.4504, 0.009297), (0.7617, -0.4425, -0.3117), (0.7229, -0.4189, -0.5619), (0.559, 0.1816, 0.809), (0.6181, 0.25, 0.5878), (0.9045, 0.2939, 0.309), (0.559, -0.1816, 0.809), (0.6181, -0.25, 0.5878), (0.9045, -0.2939, 0.309), (0.9511, -0.309, -4.371e-08), (0.9045, -0.2939, -0.309), (0.9566, -0.25, -0.6055), (0.4408, -0.6645, -0.6279), (0.5878, -0.809, -4.371e-08), (0.3175, -0.8524, -0.3043), (0.4138, -0.8775, -0.1366), (0.2939, -0.7698, -0.472), (0.344, -0.1154, 0.02847), (0.3259, -0.09588, -0.2735), (0.2199, -0.02286, -0.5935), (0.5346, 0.1913, -0.2771), (0.1989, -0.2299, -0.1085), (0.1054, -0.2057, -0.2714), (0.08273, -0.1261, -0.4334), (0.5596, 0.1834, 0.03354), (0.4974, 0.2138, -0.5198), (0.1929, -0.2358, -0.1023), (0.09658, -0.2108, -0.2699), (0.07302, -0.1282, -0.4376), (0.5663, 0.1912, 0.04364), (0.5408, 0.1992, -0.2773), (0.502, 0.2227, -0.5276), (0.2246, -0.02486, -0.584), (0.3422, -0.1183, 0.03843), (1.136, 0.2364, -0.6979), (1.068, 0.1743, -0.8827), (1.136, -0.2364, -0.6979), (1.068, -0.1743, -0.8827), (1.226, 0.1972, -0.7078), (1.247, 0.1454, -0.8728), (1.226, -0.1972, -0.7078), (1.247, -0.1454, -0.8728), (1.319, 0.1267, -0.7278), (1.369, 0.09347, -0.8191), (1.319, -0.1268, -0.7278), (1.369, -0.09347, -0.8191), (1.183, -0.2839, -0.2991), (1.183, 0.2839, -0.2991), (1.228, 0.2985, -0.1449), (1.233, 0.2414, -0.4479), (1.228, -0.2985, -0.1449), (1.233, -0.2414, -0.4479), (1.36, -0.2839, -0.1951), (1.36, 0.2839, -0.1951), (1.318, 0.2985, -0.03946), (1.477, 0.2414, -0.2863), (1.318, -0.2985, -0.03946), (1.477, -0.2414, -0.2863), (1.518, -0.2839, -0.01567), (1.518, 0.2839, -0.01567), (1.392, 0.2985, 0.06677), (1.659, 0.2414, 0.006739), (1.392, -0.2985, 0.06677), (1.659, -0.2414, 0.006739), (1.53, -0.1757, 0.2221), (1.53, 0.1757, 0.2221), (1.441, 0.1848, 0.204), (1.588, 0.1494, 0.2964), (1.441, -0.1848, 0.204), (1.588, -0.1494, 0.2964), (0.8845, -0.1936, 0.7648), (0.8845, 0.1936, 0.7648), (0.8384, 0.1404, 0.9369), (1.109, 0.228, 0.5471), (0.8384, -0.1404, 0.9369), (1.109, -0.228, 0.5471), (1.303, -0.1936, 1.002), (1.303, 0.1936, 1.002), (1.153, 0.1404, 1.068), (1.596, 0.228, 1.063), (1.153, -0.1404, 1.068), (1.596, -0.228, 1.063), (1.395, -0.1936, 1.44), (1.395, 0.1936, 1.44), (1.261, 0.1404, 1.339), (1.514, 0.228, 1.743), (1.261, -0.1404, 1.339), (1.514, -0.228, 1.743), (1.175, -0.1936, 1.705), (1.175, 0.1936, 1.705), (1.137, 0.1404, 1.53), (1.079, 0.228, 2.018), (1.137, -0.1404, 1.53), (1.079, -0.228, 2.018), (0.2159, -0.4013, -2.544), (0.1795, -0.03413, -2.504), (0.01996, -0.02566, -2.56), (0.02037, -0.4796, -2.641), (0.3966, -0.045, -2.357), (0.2736, 0.0235, -2.389), (0.2145, -0.6301, -2.094), (0.1434, 0.01813, -2.523), (0.4061, 0.1597, -2.232), (0.2557, 0.1224, -2.295), (0.4061, -0.1597, -2.232), (0.2557, 0.06477, -2.421), (0.06414, -0.1455, -2.792), (0.06374, 0.3084, -2.712), (0.214, -0.1203, -2.733), (0.1706, 0.3231, -2.684), (0.403, -0.007633, -2.565), (0.2917, 0.3284, -2.592), (0.2597, -0.0672, -2.696), (0.2233, 0.2999, -2.655), (0.3946, 0.1917, -2.342), (0.3319, 0.3022, -2.408), (0.4236, 0.1607, -2.45), (0.3174, 0.3576, -2.54), (0.4051, -0.1738, -2.012), (0.3842, -0.233, -2.185), (0.4061, 0.1816, -2.254), (0.4051, 0.1738, -2.012), (0.0, 0.03901, -1.844), (0.1658, -0.5785, -1.761), (0.0, -0.6907, -1.761), (0.3804, -0.1738, -1.826), (0.1497, 0.03032, -1.844), (0.3804, 0.1738, -1.826), (0.3728, -0.1318, -1.769), (0.3842, -0.233, -2.065), (0.4061, 0.1816, -2.02), (0.3728, 0.1318, -1.769), (0.3794, 0.1816, -1.818), (0.3526, 0.1816, -1.616), (0.3526, -0.1816, -1.616), (0.3794, -0.1816, -1.818), (0.5158, 0.2431, -2.097), (0.5158, 0.2431, -2.19), (0.5158, 0.5624, -2.19), (0.5158, 0.5624, -2.097), (0.4901, 0.2289, -1.876), (0.5148, 0.2289, -1.968), (0.5148, 0.5766, -1.968), (0.4901, 0.5766, -1.876), (0.4825, 0.5346, -1.737), (0.4689, 0.5346, -1.686), (0.4689, 0.271, -1.686), (0.4825, 0.271, -1.737), (0.4061, -0.1816, -2.02), (0.4061, -0.1816, -2.254), (0.1926, -0.6814, -2.139), (0.1926, -0.6814, -1.905), (0.3363, -0.1806, -2.065), (0.3363, -0.1806, -2.185), (0.1666, -0.5777, -2.094), (0.1666, -0.5777, -1.974)], [], [(53, 52, 10, 11), (1, 0, 7, 8), (75, 78, 225, 74), (3, 53, 11, 12), (2, 1, 8, 9), (83, 84, 78, 75), (4, 3, 12, 13), (52, 2, 9, 10), (0, 51, 7), (54, 4, 13, 14), (11, 10, 97, 89), (8, 7, 16, 95), (210, 213, 234, 233), (12, 11, 89, 90), (9, 8, 95, 96), (78, 5, 226, 225), (13, 12, 90, 91), (10, 9, 96, 97), (7, 51, 16), (14, 13, 91, 86), (16, 51, 25), (32, 23, 127, 129), (89, 97, 100, 101), (95, 16, 25, 98), (84, 80, 5, 78), (21, 20, 140, 139), (28, 19, 165, 167), (15, 192, 246, 247), (29, 30, 138, 142), (19, 18, 163, 165), (100, 99, 36, 37), (25, 51, 34), (88, 103, 39, 40), (101, 100, 37, 105), (98, 25, 34, 35), (243, 24, 65, 242), (106, 108, 120, 119), (99, 98, 35, 36), (70, 73, 57, 67), (92, 38, 125, 121), (73, 222, 212, 57), (38, 107, 118, 125), (37, 36, 44, 45), (34, 51, 42), (40, 39, 48, 49), (105, 37, 45, 46), (35, 34, 42, 43), (76, 50, 228, 231), (93, 92, 121, 122), (36, 35, 43, 44), (55, 67, 57, 58), (56, 55, 58), (58, 57, 212, 195), (56, 58, 195), (64, 63, 200, 201), (56, 195, 197), (190, 191, 209, 208), (56, 197, 193), (56, 193, 66), (61, 186, 204, 202), (218, 224, 222, 73), (82, 83, 75, 72), (72, 75, 74, 71), (214, 218, 73, 70), (81, 79, 41, 69), (69, 41, 33, 68), (215, 216, 24, 243), (80, 81, 69, 5), (5, 69, 68, 226), (227, 215, 243, 240), (88, 40, 81, 80), (40, 49, 79, 81), (54, 14, 83, 82), (86, 88, 80, 84), (14, 86, 84, 83), (22, 23, 86, 91), (32, 31, 103, 88), (23, 32, 88, 86), (31, 22, 91, 103), (20, 21, 90, 89), (21, 85, 91, 90), (30, 29, 101, 102), (87, 30, 102, 103), (85, 87, 103, 91), (29, 20, 89, 101), (17, 18, 96, 95), (18, 19, 97, 96), (27, 26, 98, 99), (28, 27, 99, 100), (19, 28, 100, 97), (26, 17, 95, 98), (92, 93, 102, 101), (93, 94, 103, 102), (94, 104, 39, 103), (38, 92, 101, 105), (106, 107, 46, 47), (108, 106, 47, 48), (104, 108, 48, 39), (107, 38, 105, 46), (112, 116, 109, 110), (117, 112, 110, 124), (124, 110, 114, 115), (110, 109, 113, 114), (94, 93, 122, 123), (108, 104, 111, 120), (104, 94, 123, 111), (107, 106, 119, 118), (114, 113, 118, 119), (115, 114, 119, 120), (116, 112, 122, 121), (112, 117, 123, 122), (117, 124, 111, 123), (109, 116, 121, 125), (124, 115, 120, 111), (113, 109, 125, 118), (126, 128, 132, 130), (23, 22, 126, 127), (22, 31, 128, 126), (31, 32, 129, 128), (133, 131, 135, 137), (128, 129, 133, 132), (129, 127, 131, 133), (127, 126, 130, 131), (135, 134, 136, 137), (131, 130, 134, 135), (130, 132, 136, 134), (132, 133, 137, 136), (142, 138, 144, 148), (143, 141, 147, 149), (20, 29, 142, 140), (30, 87, 143, 138), (85, 21, 139, 141), (87, 85, 141, 143), (147, 145, 151, 153), (144, 149, 155, 150), (139, 140, 146, 145), (140, 142, 148, 146), (138, 143, 149, 144), (141, 139, 145, 147), (151, 152, 158, 157), (154, 150, 156, 160), (149, 147, 153, 155), (148, 144, 150, 154), (145, 146, 152, 151), (146, 148, 154, 152), (157, 158, 160, 156), (159, 157, 156, 161), (152, 154, 160, 158), (150, 155, 161, 156), (153, 151, 157, 159), (155, 153, 159, 161), (164, 166, 172, 170), (163, 164, 170, 169), (26, 27, 162, 166), (18, 17, 164, 163), (17, 26, 166, 164), (27, 28, 167, 162), (172, 168, 174, 178), (173, 171, 177, 179), (162, 167, 173, 168), (165, 163, 169, 171), (167, 165, 171, 173), (166, 162, 168, 172), (174, 179, 185, 180), (176, 178, 184, 182), (169, 170, 176, 175), (170, 172, 178, 176), (168, 173, 179, 174), (171, 169, 175, 177), (181, 182, 184, 180), (183, 181, 180, 185), (177, 175, 181, 183), (179, 177, 183, 185), (178, 174, 180, 184), (175, 176, 182, 181), (63, 64, 193, 242), (188, 189, 65, 66), (64, 188, 66, 193), (189, 63, 242, 65), (61, 62, 197, 241), (187, 186, 242, 193), (186, 61, 241, 242), (62, 187, 193, 197), (59, 60, 195, 212), (191, 190, 241, 197), (190, 59, 212, 241), (60, 191, 197, 195), (207, 206, 208, 209), (203, 202, 204, 205), (201, 200, 198, 199), (187, 62, 203, 205), (59, 190, 208, 206), (62, 61, 202, 203), (189, 188, 199, 198), (191, 60, 207, 209), (188, 64, 201, 199), (186, 187, 205, 204), (60, 59, 206, 207), (63, 189, 198, 200), (196, 50, 240, 241), (194, 196, 241, 212), (76, 194, 212, 222), (50, 76, 222, 240), (226, 68, 215, 227), (68, 33, 216, 215), (71, 74, 218, 214), (74, 225, 224, 218), (220, 223, 236, 239), (210, 217, 227, 240), (213, 210, 240, 222), (219, 213, 222, 224), (217, 219, 224, 227), (77, 223, 224, 225), (6, 77, 225, 226), (220, 6, 226, 227), (223, 220, 227, 224), (235, 232, 233, 234), (231, 228, 229, 230), (237, 238, 239, 236), (223, 77, 237, 236), (50, 196, 229, 228), (213, 219, 235, 234), (77, 6, 238, 237), (196, 194, 230, 229), (219, 217, 232, 235), (6, 220, 239, 238), (217, 210, 233, 232), (194, 76, 231, 230), (221, 211, 241, 240), (192, 15, 243, 242), (211, 192, 242, 241), (15, 221, 240, 243), (244, 247, 246, 245), (192, 211, 245, 246), (211, 221, 244, 245), (221, 15, 247, 244)])
me_sphere.polygons.foreach_set('use_smooth', [True] * 236)
me_sphere.materials.append(mat_bone)
me_sphere.use_remesh_preserve_volume = False
me_sphere.use_remesh_preserve_attributes = False
me_sphere.use_mirror_vertex_groups = False
me_sphere.update()
me_cube = bpy.data.meshes.new('Cube')
me_cube.from_pydata([(1.182, -0.542, -1.0), (0.6847, -0.5484, 1.181), (1.182, 0.542, -1.0), (0.6847, 0.5484, 1.181), (0.0, 0.542, -1.0), (0.0, 0.5548, 1.0), (0.0, -0.542, -1.0), (0.0, -0.5548, 1.0), (0.0, -1.807, 0.0), (0.0, 1.0, 0.0), (3.521, 0.44, 0.8446), (3.521, -0.44, 0.8446), (1.64, -1.0, -1.0), (1.64, 1.0, -1.0), (0.0, -1.427, -1.0), (0.0, 1.0, -1.0), (0.0, 0.7071, -2.392), (0.0, -1.077, -2.392), (1.299, -0.7335, -2.515), (1.299, 0.7071, -2.515), (1.182, 0.542, -1.07), (0.0, -0.542, -1.07), (1.182, -0.542, -1.07), (0.0, 0.542, -1.07), (0.0, 0.7071, -3.246), (0.0, -0.7335, -3.246), (1.072, -0.4318, -3.246), (1.072, 0.4318, -3.246), (0.1102, 0.4318, -3.246), (0.1102, -0.4318, -3.246), (1.299, -0.7335, -2.857), (1.299, 0.7071, -2.857), (0.1202, 0.4218, -7.168), (0.1202, -0.4318, -7.168), (1.062, -0.4318, -7.168), (1.062, 0.4218, -7.168), (0.9252, 0.6245, -1.731), (0.0, -0.6377, -1.731), (0.9252, -0.6377, -1.731), (0.0, 0.6245, -1.731), (1.024, 0.3886, -5.207), (0.1583, 0.3886, -5.207), (1.024, -0.3886, -5.207), (0.1583, -0.3886, -5.207), (1.072, 0.4318, -6.188), (1.072, -0.4318, -6.188), (0.1102, 0.4318, -6.188), (0.1102, -0.4318, -6.188), (0.1202, -1.671, -7.168), (1.062, -1.671, -7.168), (1.072, -1.681, -6.188), (0.1102, -1.681, -6.188), (0.1102, 0.4318, -7.168), (0.1102, -0.4318, -7.168), (1.072, -0.4318, -7.168), (1.072, 0.4318, -7.168), (0.1102, -1.681, -7.168), (1.072, -1.681, -7.168), (0.01403, 0.5182, -5.024), (0.01403, -0.5182, -5.024), (1.168, 0.5182, -5.024), (1.168, -0.5182, -5.024), (0.3026, 0.2591, -5.453), (0.3026, -0.2591, -5.453), (0.8796, 0.2591, -5.453), (0.8796, -0.2591, -5.453), (1.082, 0.4404, -6.072), (1.082, -0.4404, -6.072), (0.1006, 0.4404, -6.072), (0.1006, -0.4404, -6.072), (1.072, -1.056, -6.4), (1.072, -1.056, -7.168), (0.1102, -1.056, -7.168), (0.1102, -1.056, -6.4), (1.062, -1.051, -7.168), (0.1202, -1.051, -7.168), (0.2064, 0.3454, -4.227), (0.2064, -0.3454, -4.227), (0.9758, 0.3454, -4.227), (0.9758, -0.3454, -4.227), (0.1102, 0.4318, -3.737), (0.1102, -0.4318, -3.737), (1.072, 0.4318, -3.737), (1.072, -0.4318, -3.737), (1.173, 0.5225, -4.496), (1.173, -0.5225, -4.496), (0.009224, 0.5225, -4.496), (0.009224, -0.5225, -4.496), (1.64, 1.0, 0.0), (1.597, -1.175, 0.0), (3.023, 0.44, 0.4448), (3.023, -0.44, 0.4448), (1.96, 0.1228, -3.671), (1.96, -0.1228, -3.671), (2.347, 0.1228, -3.671), (2.347, -0.1228, -3.671), (1.778, -0.4312, -1.927), (2.529, -0.4312, -1.927), (2.529, 0.4312, -1.927), (1.778, 0.4312, -1.927), (1.778, -0.4312, -2.799), (2.529, -0.4312, -2.799), (2.529, 0.4312, -2.799), (1.778, 0.4312, -2.799), (2.83, -0.7761, -1.727), (2.83, 0.7761, -1.727), (1.477, 0.7761, -1.727), (1.477, -0.7761, -1.727), (2.529, -0.4312, -2.145), (2.529, 0.4312, -2.145), (1.778, 0.4312, -2.145), (1.778, -0.4312, -2.145), (1.778, 0.4312, -3.671), (1.778, -0.4312, -3.671), (2.529, 0.4312, -3.671), (2.529, -0.4312, -3.671), (1.96, 0.1228, -4.422), (1.96, -0.1228, -4.422), (2.347, 0.1228, -4.422), (2.347, -0.1228, -4.422), (2.347, 0.1228, -3.709), (1.96, 0.1228, -3.709), (1.96, -0.1228, -3.709), (2.347, -0.1228, -3.709), (2.522, 0.1228, -4.065), (1.785, 0.1228, -4.065), (1.785, -0.1228, -4.065), (2.522, -0.1228, -4.065), (2.529, -0.4312, -1.055), (2.529, 0.4312, -1.055), (1.778, 0.4312, -1.055), (1.778, -0.4312, -1.055), (2.755, -0.6898, -0.6195), (2.755, 0.6898, -0.6195), (1.552, 0.6898, -0.6195), (1.552, -0.6898, -0.6195), (1.44, -0.8192, -1.462), (2.867, -0.8192, -1.462), (2.867, 0.8192, -1.462), (1.44, 0.8192, -1.462), (2.83, 1.0, 2.541), (2.83, -1.0, 2.541), (2.83, 1.0, 0.0), (2.83, -1.0, 0.0), (0.0, 0.8328, 1.0), (1.473, 0.8363, 1.292), (1.473, -0.8363, 1.292), (0.0, -0.8328, 1.0), (0.0, 1.0, 1.0), (1.64, 1.0, 1.289), (1.597, -1.175, 1.289), (0.0, -1.0, 1.0), (0.0, 0.3876, 1.0), (0.5176, 0.3876, 1.183), (0.5176, -0.3876, 1.183), (0.0, -0.3876, 1.0), (0.0, 0.7579, 1.459), (1.398, 0.7625, 1.749), (1.398, -0.7625, 1.749), (0.0, -0.7579, 1.459), (0.0, 0.6297, 1.459), (0.7595, 0.6209, 1.643), (0.7595, -0.6209, 1.643), (0.0, -0.6297, 1.459), (1.054, -0.5899, -1.4), (0.0, 0.5833, -1.4), (1.054, 0.5833, -1.4), (0.0, -0.5899, -1.4), (0.1874, -0.6377, -1.731), (0.1812, -0.5899, -1.4), (0.0, -0.8306, -1.365), (0.0, -0.8784, -1.696), (0.1874, -0.8784, -1.696), (0.1812, -0.8306, -1.365), (1.309, 0.9297, -1.391), (1.181, 0.9709, -1.722), (1.181, -0.7678, -1.722), (0.0, 0.9709, -1.722), (0.4428, -0.7678, -1.722), (1.309, -0.72, -1.391), (0.0, 0.9297, -1.391), (0.4366, -0.72, -1.391), (0.0, -0.9607, -1.357), (0.0, -1.009, -1.687), (0.3869, -1.001, -1.633), (0.3827, -0.9686, -1.411), (1.066, 0.5768, -1.4), (0.194, -0.8371, -1.365), (1.066, -0.5964, -1.4), (0.194, -0.5964, -1.4), (0.0, 0.5768, -1.4), (0.0, -0.8371, -1.365), (0.938, -0.6442, -1.73), (0.938, 0.618, -1.73), (0.2002, -0.6442, -1.73), (0.0, 0.618, -1.73), (0.2002, -0.885, -1.695), (0.0, -0.885, -1.695), (0.0, -1.001, -1.633), (0.4428, -1.009, -1.687), (0.0, -0.9686, -1.411), (0.4366, -0.9607, -1.357), (0.0, -1.074, -1.396), (0.0, -1.106, -1.618), (0.3869, -1.106, -1.618), (0.3827, -1.074, -1.396), (0.7811, 0.4087, 2.467), (0.0, 0.7046, 2.192), (0.0, -0.3876, 2.053), (0.5176, -0.3876, 2.236), (0.5176, 0.3876, 2.236), (0.0, 0.3876, 2.053), (0.0, 0.5818, 4.067), (0.7811, 0.3126, 3.784), (0.0, -0.7665, 4.067), (0.5824, -0.8998, 3.756), (1.091, 0.5566, 3.125), (0.5901, -0.9965, 3.419), (0.0, 0.9735, 3.129), (0.0, -1.541, 3.419), (0.7811, -0.7665, 3.784), (0.9956, -1.013, 3.08), (0.08817, -0.8735, 3.928), (0.1446, -1.481, 3.885), (0.8845, 0.458, 2.852), (0.9879, 0.5073, 3.071), (0.5703, -0.7596, 2.886), (0.5554, -0.7354, 2.869), (0.0, -1.707, 3.163), (0.0, -1.971, 2.269), (0.0, 0.7942, 2.67), (0.0, 0.8839, 2.982), (0.99, -0.931, 3.041), (0.2583, -1.105, 2.941), (0.2637, -1.126, 2.624), (0.5918, -1.191, 4.078), (0.7254, -1.367, 4.07), (0.5914, -1.089, 3.913), (0.8961, -1.3, 3.815), (0.6781, -1.153, 4.181), (0.8118, -1.329, 4.173), (0.8211, -0.9893, 4.186), (1.126, -1.2, 4.088), (0.6656, -1.078, 4.915), (0.694, -1.384, 4.893), (0.8478, -1.091, 4.828), (0.8255, -1.14, 4.73), (0.2525, -1.112, 2.952), (0.2566, -1.133, 2.608), (0.5746, -0.7548, 2.895), (0.5638, -0.7248, 2.864), (0.5134, -1.198, 2.345), (0.0, -1.781, 1.21), (0.5139, -1.198, 2.337), (0.9789, -0.7665, 2.467), (0.9845, -0.8488, 2.837), (0.4696, -1.476, 2.001), (0.4693, -1.507, 2.181), (0.0, 1.095, 1.887), (1.252, -0.577, 2.058), (0.0, -0.8358, 2.013), (1.154, 0.3982, 2.058), (1.312, 0.5734, -0.3017), (1.312, -0.6266, -0.3017), (0.0, -1.213, -0.3017), (0.0, 0.5734, -0.3017), (0.0, 0.829, 1.023), (1.469, 0.8326, 1.315), (1.469, -0.8326, 1.315), (0.0, -0.829, 1.023)], [], [(9, 148, 149, 88), (149, 150, 141, 140), (38, 168, 37, 17, 18), (89, 150, 151, 8), (263, 89, 8, 264), (262, 88, 89, 263), (265, 9, 88, 262), (90, 10, 11, 91), (88, 149, 140, 142), (101, 100, 113, 115), (150, 89, 143, 141), (0, 2, 13, 12), (6, 0, 12, 14), (2, 4, 15, 13), (18, 17, 25, 30), (39, 36, 19, 16), (36, 38, 18, 19), (2, 0, 22, 20), (4, 2, 20, 23), (0, 6, 21, 22), (46, 44, 55, 52), (16, 19, 31, 24), (19, 18, 30, 31), (28, 29, 25, 24), (26, 27, 31, 30), (29, 26, 30, 25), (27, 28, 24, 31), (32, 35, 34, 33), (44, 45, 54, 55), (47, 46, 52, 53), (71, 70, 50, 57), (193, 195, 177, 175), (188, 189, 181, 179), (189, 187, 201, 181), (79, 77, 43, 42), (77, 76, 41, 43), (78, 79, 42, 40), (76, 78, 40, 41), (67, 69, 47, 45), (69, 68, 46, 47), (66, 67, 45, 44), (68, 66, 44, 46), (50, 51, 56, 57), (73, 72, 56, 51), (75, 74, 49, 48), (70, 73, 51, 50), (32, 33, 53, 52), (34, 35, 55, 54), (35, 32, 52, 55), (48, 49, 57, 56), (74, 34, 54, 71), (75, 48, 56, 72), (62, 64, 60, 58), (64, 65, 61, 60), (63, 62, 58, 59), (65, 63, 59, 61), (42, 43, 63, 65), (43, 41, 62, 63), (40, 42, 65, 64), (41, 40, 64, 62), (58, 60, 66, 68), (60, 61, 67, 66), (59, 58, 68, 69), (61, 59, 69, 67), (33, 75, 72, 53), (49, 74, 71, 57), (45, 47, 73, 70), (33, 34, 74, 75), (47, 53, 72, 73), (54, 45, 70, 71), (86, 84, 78, 76), (84, 85, 79, 78), (87, 86, 76, 77), (85, 87, 77, 79), (26, 29, 81, 83), (29, 28, 80, 81), (27, 26, 83, 82), (28, 27, 82, 80), (83, 81, 87, 85), (81, 80, 86, 87), (82, 83, 85, 84), (80, 82, 84, 86), (143, 132, 133, 142), (142, 133, 134, 88), (89, 135, 132, 143), (125, 124, 118, 116), (102, 101, 115, 114), (103, 102, 114, 112), (100, 103, 112, 113), (88, 134, 135, 89), (131, 130, 99, 96), (130, 129, 98, 99), (129, 128, 97, 98), (128, 131, 96, 97), (107, 106, 103, 100), (106, 105, 102, 103), (105, 104, 101, 102), (104, 107, 100, 101), (108, 111, 107, 104), (109, 108, 104, 105), (110, 109, 105, 106), (111, 110, 106, 107), (96, 99, 110, 111), (99, 98, 109, 110), (98, 97, 108, 109), (97, 96, 111, 108), (92, 93, 113, 112), (95, 94, 114, 115), (94, 92, 112, 114), (93, 95, 115, 113), (117, 116, 118, 119), (126, 125, 116, 117), (127, 126, 117, 119), (124, 127, 119, 118), (94, 95, 123, 120), (95, 93, 122, 123), (93, 92, 121, 122), (92, 94, 120, 121), (120, 123, 127, 124), (123, 122, 126, 127), (122, 121, 125, 126), (121, 120, 124, 125), (137, 136, 131, 128), (138, 137, 128, 129), (139, 138, 129, 130), (136, 139, 130, 131), (135, 134, 139, 136), (134, 133, 138, 139), (133, 132, 137, 138), (132, 135, 136, 137), (11, 10, 140, 141), (10, 90, 142, 140), (91, 11, 141, 143), (90, 91, 143, 142), (160, 161, 157, 156), (161, 162, 158, 157), (162, 163, 159, 158), (154, 153, 210, 209), (260, 259, 254, 252), (221, 216, 213, 220), (261, 258, 207, 206), (259, 261, 206, 254), (153, 152, 211, 210), (144, 145, 149, 148), (145, 146, 150, 149), (146, 147, 151, 150), (3, 5, 152, 153), (1, 3, 153, 154), (7, 1, 154, 155), (266, 267, 145, 144), (267, 268, 146, 145), (268, 269, 147, 146), (161, 160, 5, 3), (162, 161, 3, 1), (163, 162, 1, 7), (22, 21, 167, 169, 164), (23, 20, 166, 165), (20, 22, 164, 166), (192, 193, 175, 176), (186, 188, 179, 174), (37, 168, 172, 171), (169, 167, 170, 173), (174, 179, 176, 175), (180, 174, 175, 177), (179, 181, 178, 176), (185, 200, 202, 205), (178, 181, 201, 199), (197, 196, 199, 183), (196, 194, 178, 199), (190, 186, 174, 180), (194, 192, 176, 178), (187, 191, 182, 201), (173, 170, 191, 187), (165, 166, 186, 190), (166, 164, 188, 186), (169, 173, 187, 189), (164, 169, 189, 188), (168, 38, 192, 194), (172, 168, 194, 196), (171, 172, 196, 197), (38, 36, 193, 192), (36, 39, 195, 193), (184, 198, 183, 199), (200, 185, 201, 182), (185, 184, 199, 201), (204, 205, 202, 203), (184, 185, 205, 204), (198, 184, 204, 203), (155, 154, 209, 208), (214, 220, 213, 212), (216, 218, 212, 213), (223, 217, 238, 236), (228, 232, 221, 219), (225, 231, 218, 216), (232, 225, 216, 221), (222, 215, 220, 214), (215, 217, 221, 220), (223, 222, 214, 219), (217, 223, 219, 221), (254, 206, 224, 255), (255, 224, 225, 232), (206, 207, 230, 224), (224, 230, 231, 225), (234, 227, 226, 233), (249, 250, 255, 232), (248, 247, 228, 229), (250, 248, 229, 255), (247, 249, 232, 228), (238, 237, 241, 242), (217, 215, 237, 238), (215, 222, 235, 237), (222, 223, 236, 235), (242, 241, 245, 246), (235, 236, 240, 239), (236, 238, 242, 240), (237, 235, 239, 241), (244, 246, 245, 243), (239, 240, 244, 243), (240, 242, 246, 244), (241, 239, 243, 245), (234, 233, 247, 248), (226, 227, 250, 249), (227, 234, 248, 250), (233, 226, 249, 247), (257, 256, 251, 253), (251, 256, 252, 254), (253, 251, 254, 255), (257, 253, 255, 229), (256, 257, 229, 252), (209, 210, 261, 259), (210, 211, 258, 261), (208, 209, 259, 260), (15, 265, 262, 13), (13, 262, 263, 12), (12, 263, 264, 14), (158, 159, 269, 268), (157, 158, 268, 267), (156, 157, 267, 266)])
me_cube.polygons.foreach_set('use_smooth', [True] * 238)
me_cube.polygons.foreach_set('material_index', [0, 0, 0, 0, 0, 0, 0, 0, 0, 0, 0, 0, 0, 0, 0, 0, 0, 0, 0, 0, 0, 0, 0, 0, 0, 0, 0, 0, 0, 0, 0, 2, 2, 2, 3, 3, 3, 3, 0, 0, 0, 0, 0, 0, 0, 0, 0, 0, 0, 0, 0, 0, 0, 0, 0, 0, 0, 0, 0, 0, 0, 0, 0, 0, 0, 0, 0, 0, 0, 0, 0, 0, 0, 0, 0, 0, 0, 0, 0, 0, 0, 0, 0, 0, 0, 0, 0, 0, 0, 0, 3, 3, 3, 3, 0, 0, 0, 0, 0, 0, 0, 0, 0, 0, 0, 0, 0, 0, 0, 0, 0, 0, 0, 0, 0, 0, 0, 0, 0, 0, 0, 0, 0, 0, 0, 0, 0, 0, 0, 0, 0, 0, 0, 0, 0, 0, 0, 4, 0, 0, 0, 0, 4, 0, 0, 0, 0, 0, 0, 0, 0, 0, 0, 0, 0, 4, 4, 4, 2, 2, 2, 2, 2, 2, 2, 2, 2, 2, 2, 2, 2, 2, 0, 0, 0, 2, 0, 0, 2, 0, 0, 0, 2, 2, 2, 1, 2, 2, 4, 0, 0, 5, 0, 0, 0, 0, 0, 0, 0, 0, 0, 0, 0, 1, 0, 0, 0, 0, 5, 5, 5, 5, 5, 5, 5, 5, 5, 5, 5, 5, 4, 4, 4, 4, 0, 0, 0, 0, 0, 0, 0, 0, 0, 0, 0, 0, 0, 0])
me_cube.materials.append(mat_material_001)
me_cube.materials.append(mat_material_002)
me_cube.materials.append(mat_material_003)
me_cube.materials.append(mat_material_004)
me_cube.materials.append(mat_material_005)
me_cube.materials.append(mat_bone)
me_cube.use_remesh_preserve_volume = False
me_cube.use_remesh_preserve_attributes = False
me_cube.use_mirror_vertex_groups = False
me_cube.update()

# ---- objects
ob_sphere_004 = bpy.data.objects.new('Sphere.004', me_sphere_004)
ob_sphere_003 = bpy.data.objects.new('Sphere.003', me_sphere_003)
ob_sphere_002 = bpy.data.objects.new('Sphere.002', me_sphere_002)
ob_sphere_001 = bpy.data.objects.new('Sphere.001', me_sphere_001)
ob_sphere = bpy.data.objects.new('Sphere', me_sphere)
ob_cube = bpy.data.objects.new('Cube', me_cube)

# ---- transforms, parenting, visibility, modifiers, constraints
ob_sphere_004.location = (0.6, -0.4422, -5.038)
ob_sphere_004.scale = (0.288, 0.18, 0.21)
ob_sphere_004.lineart.crease_threshold = 0.0
_m = ob_sphere_004.modifiers.new('Mirror', 'MIRROR')
_m.use_clip = True
_m = ob_sphere_004.modifiers.new('Subsurf', 'SUBSURF')
_m.uv_smooth = 'PRESERVE_CORNERS'
_m.quality = 2
_m.levels = 2
_m.show_only_control_edges = False
ob_sphere_003.location = (-2.95, 0.0, 1.262)
ob_sphere_003.rotation_euler = (0.0, -0.0, -1.571)
ob_sphere_003.scale = (1.6, 1.0, 1.05)
ob_sphere_003.lineart.crease_threshold = 0.0
_m = ob_sphere_003.modifiers.new('Mirror', 'MIRROR')
_m.use_clip = True
_m = ob_sphere_003.modifiers.new('Subsurf', 'SUBSURF')
_m.uv_smooth = 'PRESERVE_CORNERS'
_m.quality = 2
_m.levels = 2
_m.show_only_control_edges = False
ob_sphere_002.location = (2.95, 0.0, 1.262)
ob_sphere_002.rotation_euler = (0.0, -0.0, 1.571)
ob_sphere_002.scale = (1.6, 1.0, 0.9331)
ob_sphere_002.lineart.crease_threshold = 0.0
_m = ob_sphere_002.modifiers.new('Mirror', 'MIRROR')
_m.use_clip = True
_m = ob_sphere_002.modifiers.new('Subsurf', 'SUBSURF')
_m.uv_smooth = 'PRESERVE_CORNERS'
_m.quality = 2
_m.levels = 2
_m.show_only_control_edges = False
ob_sphere_001.location = (0.0, -0.5452, 2.354)
ob_sphere_001.rotation_euler = (-0.6981, -0.0, 0.0)
ob_sphere_001.scale = (0.96, 0.4785, 0.5484)
ob_sphere_001.lineart.crease_threshold = 0.0
_m = ob_sphere_001.modifiers.new('Mirror', 'MIRROR')
_m.use_clip = True
_m = ob_sphere_001.modifiers.new('Subsurf', 'SUBSURF')
_m.uv_smooth = 'PRESERVE_CORNERS'
_m.quality = 2
_m.levels = 2
_m.show_only_control_edges = False
ob_sphere.location = (-0.6, -0.4422, -5.038)
ob_sphere.scale = (0.288, 0.18, 0.21)
ob_sphere.lineart.crease_threshold = 0.0
_m = ob_sphere.modifiers.new('Mirror', 'MIRROR')
_m.use_clip = True
_m = ob_sphere.modifiers.new('Subsurf', 'SUBSURF')
_m.uv_smooth = 'PRESERVE_CORNERS'
_m.quality = 2
_m.levels = 2
_m.show_only_control_edges = False
ob_cube.location = (0.0, 0.0, -0.08811)
ob_cube.scale = (1.0, 1.0, 0.9)
ob_cube.lineart.crease_threshold = 0.0
_m = ob_cube.modifiers.new('Mirror', 'MIRROR')
_m.use_clip = True
_m = ob_cube.modifiers.new('Subsurf', 'SUBSURF')
_m.uv_smooth = 'PRESERVE_CORNERS'
_m.quality = 2
_m.levels = 2
_m.show_only_control_edges = False

# ---- collection membership
col_collection_1.objects.link(ob_sphere_004)
col_collection_1.objects.link(ob_sphere_003)
col_collection_1.objects.link(ob_sphere_002)
col_collection_1.objects.link(ob_sphere_001)
col_collection_1.objects.link(ob_sphere)
col_collection_1.objects.link(ob_cube)

# ---- scene / render settings (as saved in the file)
scene.frame_start = 1; scene.frame_end = 250; scene.frame_set(1)
scene.render.engine = 'CYCLES'
scene.render.resolution_percentage = 50
scene.render.dither_intensity = 0.0
scene.cycles.use_denoising = False
scene.cycles.samples = 128
scene.cycles.sampling_pattern = 'TABULATED_SOBOL'
scene.cycles.use_adaptive_sampling = False
scene.cycles.use_light_tree = False
scene.cycles.blur_glossy = 0.0
scene.cycles.sample_clamp_indirect = 0.0
scene.view_settings.view_transform = 'Standard'
bpy.context.view_layer.update()

# ---- added for rendering (the .blend has no active camera and no usable light): camera, sun
cam_auto = bpy.data.cameras.new('AutoCamera')
cam_auto.lens = 50.0
cam_auto.sensor_width = 36.0
cam_auto.clip_end = 1000.0
ob_auto_camera = bpy.data.objects.new('AutoCamera', cam_auto)
scene.collection.objects.link(ob_auto_camera)
ob_auto_camera.location = (13.7787, -16.5345, 9.92071)
ob_auto_camera.rotation_euler = (1.09748, -7.21219e-08, 0.694738)
scene.camera = ob_auto_camera
light_auto_sun = bpy.data.lights.new('AutoSun', 'SUN')
light_auto_sun.energy = 3.0
light_auto_sun.angle = 0.0523599
ob_auto_sun = bpy.data.objects.new('AutoSun', light_auto_sun)
scene.collection.objects.link(ob_auto_sun)
ob_auto_sun.rotation_euler = (0.872665, 0.174533, 0.523599)
bpy.context.view_layer.update()
